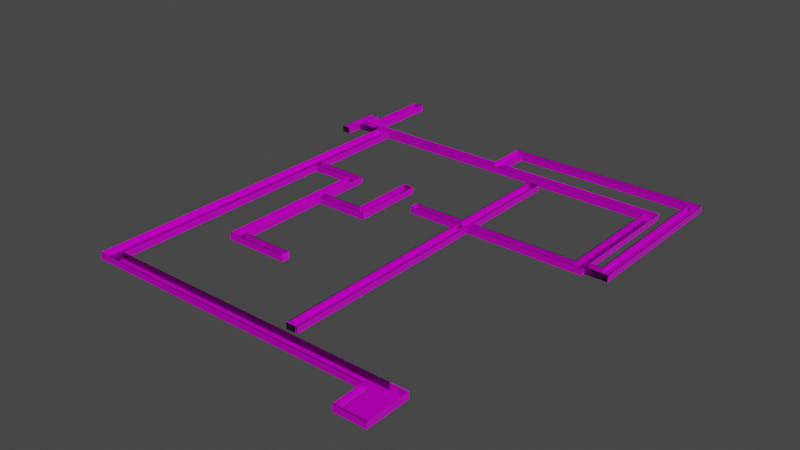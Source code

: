 # Source: Level_1_Baked.blend  (saved by Blender 2.92.15; exported with 4.5.12 LTS)
import bpy
from mathutils import Matrix  # noqa: F401  (used for matrix-valued properties, if any)

bpy.ops.wm.read_factory_settings(use_empty=True)
scene = bpy.context.scene
scene.name = 'Scene'

# ---- collections
col_collection = bpy.data.collections.new('Collection'); scene.collection.children.link(col_collection)

# ---- images (referenced by path relative to the original .blend; pixels are not part of the script)
import os
ASSET_DIR = os.environ.get("B2B_ASSET_DIR", "")  # directory of the original .blend (textures are referenced by path, not embedded)
HERE = os.path.dirname(os.path.abspath(__file__))  # packed textures are extracted next to this script under _unpacked/

def load_image(name, relpath, width, height, colorspace="sRGB"):
    """Load a texture the original file referenced (path relative to the .blend, or extracted next to this script)."""
    p = next((c for c in (os.path.join(HERE, relpath), os.path.join(ASSET_DIR, relpath)) if relpath and os.path.exists(c)), "")
    if p:
        img = bpy.data.images.load(p, check_existing=True)
        img.name = name
    else:  # same state as the original file: an image datablock whose file is absent (Cycles renders it pink)
        img = bpy.data.images.new(name, width, height)
        img.source = "FILE"
        img.filepath = "//" + (relpath or name)
    img.colorspace_settings.name = colorspace
    return img
img_bricks046_2k_ambientocclusion_jpg_001 = load_image('Bricks046_2K_AmbientOcclusion.jpg.001', 'Textures/Bricks046/Bricks046_2K_AmbientOcclusion.jpg', 1024, 1024, 'sRGB')
img_bricks046_2k_displacement_jpg_001 = load_image('Bricks046_2K_Displacement.jpg.001', 'Textures/Bricks046/Bricks046_2K_Displacement.jpg', 1024, 1024, 'Non-Color')
img_bricks046_2k_normal_jpg_001 = load_image('Bricks046_2K_Normal.jpg.001', 'Textures/Bricks046/Bricks046_2K_Normal.jpg', 1024, 1024, 'Non-Color')
img_bricks046_2k_roughness_jpg_001 = load_image('Bricks046_2K_Roughness.jpg.001', 'Textures/Bricks046/Bricks046_2K_Roughness.jpg', 1024, 1024, 'Non-Color')
img_bricks046_2k_color_jpg_001 = load_image('Bricks046_2K_Color.jpg.001', 'Textures/Bricks046/Bricks046_2K_Color.jpg', 1024, 1024, 'sRGB')
img_l1baked = load_image('L1Baked', 'L1Baked/8K.png', 1024, 1024, 'sRGB')
img_cobblestone_floor_13_diff_2k_png = load_image('cobblestone_floor_13_diff_2k.png', 'Textures/cobblestone_floor_13/cobblestone_floor_13_diff_2k.png', 1024, 1024, 'sRGB')
img_cobblestone_floor_13_disp_2k_png = load_image('cobblestone_floor_13_disp_2k.png', 'Textures/cobblestone_floor_13/cobblestone_floor_13_disp_2k.png', 1024, 1024, 'Non-Color')
img_cobblestone_floor_13_nor_2k_png = load_image('cobblestone_floor_13_nor_2k.png', 'Textures/cobblestone_floor_13/cobblestone_floor_13_nor_2k.png', 1024, 1024, 'Non-Color')
img_cobblestone_floor_13_rough_2k_png = load_image('cobblestone_floor_13_rough_2k.png', 'Textures/cobblestone_floor_13/cobblestone_floor_13_rough_2k.png', 1024, 1024, 'Non-Color')
img_cobblestone_floor_13_spec_2k_png = load_image('cobblestone_floor_13_spec_2k.png', 'Textures/cobblestone_floor_13/cobblestone_floor_13_spec_2k.png', 1024, 1024, 'Non-Color')

# ---- materials (node trees are filled in below, after node groups)
mat_bricks_046 = bpy.data.materials.new('Bricks 046')
mat_cobblestone_floor_13 = bpy.data.materials.new('cobblestone_floor_13')
mat_baked = bpy.data.materials.new('Baked')

# ---- material node trees
mat_bricks_046.use_nodes = True; mat_bricks_046.node_tree.nodes.clear()
_N = mat_bricks_046.node_tree.nodes; _L = mat_bricks_046.node_tree.links
n0 = _N.new('ShaderNodeBsdfPrincipled'); n0.name = 'Principled BSDF'; n0.location = (10, 300)
n0.distribution = 'GGX'
n0.subsurface_method = 'BURLEY'
n0.inputs[3].default_value = 1.45
n0.inputs[27].default_value = (0.0, 0.0, 0.0, 1.0)
n0.inputs[28].default_value = 1.0
n1 = _N.new('ShaderNodeMix'); n1.name = 'Mix'; n1.location = (-428, 303)
n1.width = 151
n1.data_type = 'RGBA'
n1.blend_type = 'MULTIPLY'
n2 = _N.new('ShaderNodeTexImage'); n2.name = 'Image Texture'; n2.location = (-806, 46)
n2.image = img_bricks046_2k_ambientocclusion_jpg_001
n3 = _N.new('ShaderNodeOutputMaterial'); n3.name = 'Material Output'; n3.location = (1059, 267)
n4 = _N.new('ShaderNodeDisplacement'); n4.name = 'Displacement'; n4.location = (750, 122)
n4.inputs[2].default_value = 1.0
n5 = _N.new('ShaderNodeTexImage'); n5.name = 'Image Texture.002'; n5.location = (315, 31)
n5.image = img_bricks046_2k_displacement_jpg_001
n6 = _N.new('ShaderNodeNormalMap'); n6.name = 'Normal Map'; n6.location = (-394, -154)
n7 = _N.new('ShaderNodeRGBCurve'); n7.name = 'RGB Curves'; n7.location = (-739, -254)
n7.mapping.update()
n8 = _N.new('ShaderNodeTexImage'); n8.name = 'Image Texture.003'; n8.location = (-1218, -359)
n8.image = img_bricks046_2k_normal_jpg_001
n9 = _N.new('ShaderNodeTexImage'); n9.name = 'Image Texture.004'; n9.location = (-422, 110)
n9.image = img_bricks046_2k_roughness_jpg_001
n10 = _N.new('ShaderNodeTexImage'); n10.name = 'Image Texture.001'; n10.location = (-827, 369)
n10.image = img_bricks046_2k_color_jpg_001
n11 = _N.new('ShaderNodeTexImage'); n11.name = 'Image Texture.005'; n11.location = (-1664, 164)
n11.image = img_l1baked
_L.new(n0.outputs[0], n3.inputs[0])
_L.new(n2.outputs[0], n1.inputs[7])
_L.new(n1.outputs[2], n0.inputs[0])
_L.new(n10.outputs[0], n1.inputs[6])
_L.new(n4.outputs[0], n3.inputs[2])
_L.new(n5.outputs[0], n4.inputs[0])
_L.new(n6.outputs[0], n0.inputs[5])
_L.new(n7.outputs[0], n6.inputs[1])
_L.new(n8.outputs[0], n7.inputs[1])
_L.new(n9.outputs[0], n0.inputs[2])
n3.is_active_output = True
mat_cobblestone_floor_13.use_nodes = True; mat_cobblestone_floor_13.node_tree.nodes.clear()
_N = mat_cobblestone_floor_13.node_tree.nodes; _L = mat_cobblestone_floor_13.node_tree.links
n0 = _N.new('ShaderNodeBsdfPrincipled'); n0.name = 'Principled BSDF'; n0.location = (10, 300)
n0.distribution = 'GGX'
n0.subsurface_method = 'BURLEY'
n0.inputs[3].default_value = 1.45
n0.inputs[27].default_value = (0.0, 0.0, 0.0, 1.0)
n0.inputs[28].default_value = 1.0
n1 = _N.new('ShaderNodeTexImage'); n1.name = 'Image Texture'; n1.location = (-1113, 268)
n1.image = img_cobblestone_floor_13_diff_2k_png
n2 = _N.new('ShaderNodeTexImage'); n2.name = 'Image Texture.001'; n2.location = (340, -55)
n2.image = img_cobblestone_floor_13_disp_2k_png
n3 = _N.new('ShaderNodeOutputMaterial'); n3.name = 'Material Output'; n3.location = (1129, 233)
n4 = _N.new('ShaderNodeDisplacement'); n4.name = 'Displacement'; n4.location = (922, -8)
n4.inputs[2].default_value = 1.0
n5 = _N.new('ShaderNodeRGBCurve'); n5.name = 'RGB Curves'; n5.location = (-750, -99)
n5.mapping.update()
n6 = _N.new('ShaderNodeTexImage'); n6.name = 'Image Texture.002'; n6.location = (-1099, -252)
n6.image = img_cobblestone_floor_13_nor_2k_png
n7 = _N.new('ShaderNodeTexImage'); n7.name = 'Image Texture.003'; n7.location = (-468, 142)
n7.image = img_cobblestone_floor_13_rough_2k_png
n8 = _N.new('ShaderNodeTexImage'); n8.name = 'Image Texture.004'; n8.location = (-840, 188)
n8.image = img_cobblestone_floor_13_spec_2k_png
n9 = _N.new('ShaderNodeNormalMap'); n9.name = 'Normal Map'; n9.location = (-366, -204)
n10 = _N.new('ShaderNodeTexImage'); n10.name = 'Image Texture.005'; n10.location = (-1587, 169)
n10.image = img_l1baked
_L.new(n0.outputs[0], n3.inputs[0])
_L.new(n1.outputs[0], n0.inputs[0])
_L.new(n2.outputs[0], n4.inputs[0])
_L.new(n4.outputs[0], n3.inputs[2])
_L.new(n6.outputs[0], n5.inputs[1])
_L.new(n5.outputs[0], n9.inputs[1])
_L.new(n9.outputs[0], n0.inputs[5])
_L.new(n7.outputs[0], n0.inputs[2])
_L.new(n8.outputs[0], n0.inputs[13])
n3.is_active_output = True
mat_baked.use_nodes = True; mat_baked.node_tree.nodes.clear()
_N = mat_baked.node_tree.nodes; _L = mat_baked.node_tree.links
n0 = _N.new('ShaderNodeOutputMaterial'); n0.name = 'Material Output'; n0.location = (300, 300)
n1 = _N.new('ShaderNodeTexImage'); n1.name = 'Image Texture'; n1.location = (-263, 277)
n1.image = img_l1baked
n2 = _N.new('ShaderNodeBsdfDiffuse'); n2.name = 'Diffuse BSDF'; n2.location = (90, 268)
_L.new(n1.outputs[0], n2.inputs[0])
_L.new(n2.outputs[0], n0.inputs[0])
n0.is_active_output = True

# ---- world
world_world = bpy.data.worlds.new('World'); scene.world = world_world
world_world.use_nodes = True; world_world.node_tree.nodes.clear()
_N = world_world.node_tree.nodes; _L = world_world.node_tree.links
n0 = _N.new('ShaderNodeOutputWorld'); n0.name = 'World Output'; n0.location = (300, 300)
n1 = _N.new('ShaderNodeBackground'); n1.name = 'Background'; n1.location = (10, 300)
n1.inputs[0].default_value = (0.05088, 0.05088, 0.05088, 1.0)
_L.new(n1.outputs[0], n0.inputs[0])
n0.is_active_output = True
world_world.color = (0.05088, 0.05088, 0.05088)
world_world.use_sun_shadow = False
world_world.sun_shadow_jitter_overblur = 0.0

# ---- meshes
me_cube_051 = bpy.data.meshes.new('Cube.051')
me_cube_051.from_pydata([(-1.0, -1.602, -1.0), (-1.0, -1.602, 1.0), (-1.0, 1.215, -1.0), (-1.0, 1.215, 1.0), (1.0, -1.602, -1.0), (1.0, -1.602, 1.0), (1.0, 1.215, -1.0), (1.0, 1.215, 1.0), (-320.0, 4.456, -1.0), (-320.0, 4.456, 1.0), (-320.0, 6.456, -1.0), (-320.0, 6.456, 1.0), (-318.0, 4.456, -1.0), (-318.0, 4.456, 1.0), (-318.0, 6.456, -1.0), (-318.0, 6.456, 1.0), (-302.7, 5.498, -1.0), (-302.7, 5.498, 1.0), (-302.7, 6.456, -1.0), (-302.7, 6.456, 1.0), (-300.7, 5.498, -1.0), (-300.7, 5.498, 1.0), (-300.7, 6.456, -1.0), (-300.7, 6.456, 1.0), (-302.7, 4.452, -1.0), (-302.7, 4.452, 1.0), (-302.7, 5.196, -1.0), (-302.7, 5.196, 1.0), (-300.7, 4.452, -1.0), (-300.7, 4.452, 1.0), (-300.7, 5.196, -1.0), (-300.7, 5.196, 1.0), (-300.7, 5.195, -1.0), (-300.7, 5.195, 1.0), (-242.6, 5.195, -1.0), (-242.6, 5.195, 1.0), (-300.7, 5.155, -1.0), (-300.7, 5.155, 1.0), (-242.6, 5.155, -1.0), (-242.6, 5.155, 1.0), (-300.7, 5.538, -1.0), (-300.7, 5.538, 1.0), (-281.9, 5.538, -1.0), (-281.9, 5.538, 1.0), (-300.7, 5.498, -1.0), (-300.7, 5.498, 1.0), (-281.9, 5.498, -1.0), (-281.9, 5.498, 1.0), (-283.8, 5.538, -1.0), (-283.8, 5.538, 1.0), (-283.8, 8.881, -1.0), (-283.8, 8.881, 1.0), (-281.8, 5.538, -1.0), (-281.8, 5.538, 1.0), (-281.8, 8.881, -1.0), (-281.8, 8.881, 1.0), (-283.6, 8.921, -1.0), (-283.6, 8.921, 1.0), (-259.1, 8.921, -1.0), (-259.1, 8.921, 1.0), (-283.6, 8.881, -1.0), (-283.6, 8.881, 1.0), (-259.1, 8.881, -1.0), (-259.1, 8.881, 1.0), (-261.1, 5.538, -1.0), (-261.1, 5.538, 1.0), (-261.1, 8.881, -1.0), (-261.1, 8.881, 1.0), (-259.1, 5.538, -1.0), (-259.1, 5.538, 1.0), (-259.1, 8.881, -1.0), (-259.1, 8.881, 1.0), (-259.1, 5.578, -1.0), (-259.1, 5.578, 1.0), (79.0, 5.578, -1.0), (79.0, 5.578, 1.0), (-259.1, 5.538, -1.0), (-259.1, 5.538, 1.0), (79.0, 5.538, -1.0), (79.0, 5.538, 1.0), (-244.5, -10.69, -1.0), (-244.5, -10.69, 1.0), (-244.5, 5.158, -1.0), (-244.5, 5.158, 1.0), (-242.5, -10.69, -1.0), (-242.5, -10.69, 1.0), (-242.5, 5.158, -1.0), (-242.5, 5.158, 1.0), (-213.0, 0.625, -1.0), (-213.0, 0.625, 1.0), (-213.0, 5.158, -1.0), (-213.0, 5.158, 1.0), (-211.0, 0.625, -1.0), (-211.0, 0.625, 1.0), (-211.0, 5.158, -1.0), (-211.0, 5.158, 1.0), (-318.1, 4.45, -0.9539), (-302.7, 4.45, -0.9539), (-318.1, 6.513, -0.9539), (-302.7, 6.513, -0.9539), (-302.7, 5.158, -0.9539), (477.5, 5.158, -0.9539), (-302.7, 5.536, -0.9539), (477.5, 5.536, -0.9539), (-281.7, 5.536, -0.9539), (-261.1, 5.536, -0.9539), (-281.7, 8.88, -0.9539), (-261.1, 8.88, -0.9539), (-242.4, -10.73, -0.9539), (-213.1, -10.73, -0.9539), (-242.4, 5.158, -0.9539), (-213.1, 5.158, -0.9539), (-244.5, -10.69, -1.0), (-244.5, -10.69, 1.0), (409.5, -10.69, -1.0), (409.5, -10.69, 1.0), (-244.5, -10.73, -1.0), (-244.5, -10.73, 1.0), (409.5, -10.73, -1.0), (409.5, -10.73, 1.0), (-213.0, -10.17, -1.0), (-213.0, -10.17, 1.0), (441.0, -10.17, -1.0), (441.0, -10.17, 1.0), (-213.0, -10.21, -1.0), (-213.0, -10.21, 1.0), (441.0, -10.21, -1.0), (441.0, -10.21, 1.0), (-213.4, -10.69, -0.9506), (-213.4, -10.19, -0.9506), (435.8, -10.19, -0.9506), (412.1, -10.69, -0.9506), (412.7, -10.19, -0.9506), (412.1, -12.08, -0.9506), (476.7, -10.69, -0.9506), (476.7, -10.19, -0.9506), (476.7, -12.08, -0.9506), (409.2, -12.08, -1.0), (409.2, -12.08, 1.0), (409.2, -10.69, -1.0), (409.2, -10.69, 1.0), (411.2, -12.08, -1.0), (411.2, -12.08, 1.0), (411.2, -10.69, -1.0), (411.2, -10.69, 1.0), (409.3, -12.09, -1.0), (409.3, -12.09, 1.0), (478.7, -12.09, -1.0), (478.7, -12.09, 1.0), (409.3, -12.13, -1.0), (409.3, -12.13, 1.0), (478.7, -12.13, -1.0), (478.7, -12.13, 1.0), (441.0, -10.17, -1.0), (441.0, -10.17, 1.0), (478.7, -10.17, -1.0), (478.7, -10.17, 1.0), (441.0, -10.21, -1.0), (441.0, -10.21, 1.0), (478.7, -10.21, -1.0), (478.7, -10.21, 1.0), (476.6, -12.08, -1.0), (476.6, -12.08, 1.0), (476.6, -10.21, -1.0), (476.6, -10.21, 1.0), (478.6, -12.08, -1.0), (478.6, -12.08, 1.0), (478.6, -10.21, -1.0), (478.6, -10.21, 1.0), (457.0, 0.07472, -0.9539), (477.6, 0.07472, -0.9539), (457.0, 5.158, -0.9539), (477.6, 5.158, -0.9539), (-213.1, 5.195, -1.0), (-213.1, 5.195, 1.0), (456.8, 5.195, -1.0), (456.8, 5.195, 1.0), (-213.1, 5.155, -1.0), (-213.1, 5.155, 1.0), (456.8, 5.155, -1.0), (456.8, 5.155, 1.0), (477.6, 0.2485, -1.0), (477.6, 0.2485, 1.0), (477.6, 5.537, -1.0), (477.6, 5.537, 1.0), (479.6, 0.2485, -1.0), (479.6, 0.2485, 1.0), (479.6, 5.537, -1.0), (479.6, 5.537, 1.0), (454.7, 0.07808, -1.0), (454.7, 0.07808, 1.0), (454.7, 5.156, -1.0), (454.7, 5.156, 1.0), (456.7, 0.07808, -1.0), (456.7, 0.07808, 1.0), (456.7, 5.156, -1.0), (456.7, 5.156, 1.0), (477.4, -0.2293, -0.9539), (477.4, 0.07991, -0.9539), (217.2, -0.2293, -0.9539), (217.2, 0.07991, -0.9539), (217.3, -0.2314, -1.0), (217.3, -0.2314, 1.0), (477.8, -0.2314, -1.0), (477.8, -0.2314, 1.0), (217.3, -0.2715, -1.0), (217.3, -0.2715, 1.0), (477.8, -0.2715, -1.0), (477.8, -0.2715, 1.0), (217.3, 0.1164, -1.0), (217.3, 0.1164, 1.0), (454.6, 0.1164, -1.0), (454.6, 0.1164, 1.0), (217.3, 0.07629, -1.0), (217.3, 0.07629, 1.0), (454.6, 0.07629, -1.0), (454.6, 0.07629, 1.0), (196.5, -9.701, -0.9539), (217.1, -9.701, -0.9539), (196.5, 4.779, -0.9539), (217.1, 4.779, -0.9539), (196.4, -0.2293, -0.9539), (196.4, 0.07991, -0.9539), (79.25, -0.2293, -0.9539), (79.25, 0.07991, -0.9539), (79.09, 0.1164, -1.0), (79.09, 0.1164, 1.0), (196.5, 0.1164, -1.0), (196.5, 0.1164, 1.0), (79.09, 0.07629, -1.0), (79.09, 0.07629, 1.0), (196.5, 0.07629, -1.0), (196.5, 0.07629, 1.0), (79.05, -0.2321, -1.0), (79.05, -0.2321, 1.0), (196.5, -0.2321, -1.0), (196.5, -0.2321, 1.0), (79.05, -0.2723, -1.0), (79.05, -0.2723, 1.0), (196.5, -0.2723, -1.0), (196.5, -0.2723, 1.0), (-320.2, 4.453, -1.0), (-320.2, 4.453, 1.0), (-300.8, 4.453, -1.0), (-300.8, 4.453, 1.0), (-320.2, 4.413, -1.0), (-320.2, 4.413, 1.0), (-300.8, 4.413, -1.0), (-300.8, 4.413, 1.0), (77.12, -0.2703, -1.0), (77.12, -0.2703, 1.0), (77.12, 0.1172, -1.0), (77.12, 0.1172, 1.0), (79.12, -0.2703, -1.0), (79.12, -0.2703, 1.0), (79.12, 0.1172, -1.0), (79.12, 0.1172, 1.0), (217.6, 0.1193, -1.0), (217.6, 0.1193, 1.0), (217.6, 4.833, -1.0), (217.6, 4.833, 1.0), (219.6, 0.1193, -1.0), (219.6, 0.1193, 1.0), (219.6, 4.833, -1.0), (219.6, 4.833, 1.0), (194.1, 0.1193, -1.0), (194.1, 0.1193, 1.0), (194.1, 4.785, -1.0), (194.1, 4.785, 1.0), (196.1, 0.1193, -1.0), (196.1, 0.1193, 1.0), (196.1, 4.785, -1.0), (196.1, 4.785, 1.0), (217.6, -9.741, -1.0), (217.6, -9.741, 1.0), (217.6, -0.2623, -1.0), (217.6, -0.2623, 1.0), (219.6, -9.741, -1.0), (219.6, -9.741, 1.0), (219.6, -0.2623, -1.0), (219.6, -0.2623, 1.0), (195.5, -9.706, -1.0), (195.5, -9.706, 1.0), (195.5, -0.2623, -1.0), (195.5, -0.2623, 1.0), (197.5, -9.706, -1.0), (197.5, -9.706, 1.0), (197.5, -0.2623, -1.0), (197.5, -0.2623, 1.0), (214.6, 4.783, -1.0), (217.7, 4.783, 1.0), (194.3, 4.783, -1.0), (194.3, 4.783, 1.0), (217.7, 4.823, -1.0), (217.7, 4.823, 1.0), (194.3, 4.823, -1.0), (194.3, 4.823, 1.0), (214.6, -9.744, -1.0), (217.7, -9.744, 1.0), (194.3, -9.744, -1.0), (194.3, -9.744, 1.0), (217.7, -9.704, -1.0), (217.7, -9.704, 1.0), (194.3, -9.704, -1.0), (194.3, -9.704, 1.0), (78.93, 5.538, -1.0), (78.93, 5.538, 1.0), (78.93, 7.339, -1.0), (78.93, 7.339, 1.0), (80.93, 5.538, -1.0), (80.93, 5.538, 1.0), (80.93, 7.339, -1.0), (80.93, 7.339, 1.0), (80.74, 5.536, -0.9539), (101.4, 5.536, -0.9539), (80.74, 7.046, -0.9539), (101.4, 7.046, -0.9539), (100.8, 5.538, -1.0), (100.8, 5.538, 1.0), (100.8, 7.026, -1.0), (100.8, 7.026, 1.0), (102.8, 5.538, -1.0), (102.8, 5.538, 1.0), (102.8, 7.026, -1.0), (102.8, 7.026, 1.0), (102.8, 5.578, -1.0), (102.8, 5.578, 1.0), (479.6, 5.578, -1.0), (479.6, 5.578, 1.0), (102.8, 5.538, -1.0), (102.8, 5.538, 1.0), (479.6, 5.538, -1.0), (479.6, 5.538, 1.0), (507.1, 7.034, -0.9539), (507.1, 7.343, -0.9539), (80.56, 7.034, -0.9539), (80.56, 7.343, -0.9539), (102.9, 7.04, -1.0), (102.9, 7.04, 1.0), (506.9, 7.04, -1.0), (506.9, 7.04, 1.0), (102.9, 7.0, -1.0), (102.9, 7.0, 1.0), (506.9, 7.0, -1.0), (506.9, 7.0, 1.0), (79.02, 7.354, -1.0), (79.02, 7.354, 1.0), (527.4, 7.354, -1.0), (527.4, 7.354, 1.0), (79.02, 7.314, -1.0), (79.02, 7.314, 1.0), (527.4, 7.314, -1.0), (527.4, 7.314, 1.0), (507.1, 0.2445, -0.9539), (527.7, 0.2445, -0.9539), (507.1, 7.33, -0.9539), (527.7, 7.33, -0.9539), (504.9, 0.2446, -1.0), (504.9, 0.2446, 1.0), (504.9, 7.005, -1.0), (504.9, 7.005, 1.0), (506.9, 0.2446, -1.0), (506.9, 0.2446, 1.0), (506.9, 7.005, -1.0), (506.9, 7.005, 1.0), (527.3, -0.05613, -1.0), (527.3, -0.05613, 1.0), (527.3, 7.354, -1.0), (527.3, 7.354, 1.0), (529.3, -0.05613, -1.0), (529.3, -0.05613, 1.0), (529.3, 7.354, -1.0), (529.3, 7.354, 1.0), (527.7, -0.06487, -0.9539), (527.7, 0.2443, -0.9539), (477.5, -0.06487, -0.9539), (477.5, 0.2443, -0.9539), (477.6, -0.2711, -1.0), (477.6, -0.2711, 1.0), (477.6, -0.06539, -1.0), (477.6, -0.06539, 1.0), (479.6, -0.2711, -1.0), (479.6, -0.2711, 1.0), (479.6, -0.06539, -1.0), (479.6, -0.06539, 1.0), (479.7, 0.2849, -1.0), (479.7, 0.2849, 1.0), (505.0, 0.2849, -1.0), (505.0, 0.2849, 1.0), (479.7, 0.2448, -1.0), (479.7, 0.2448, 1.0), (505.0, 0.2448, -1.0), (505.0, 0.2448, 1.0), (477.6, -0.05256, -1.0), (477.6, -0.05256, 1.0), (529.2, -0.05256, -1.0), (529.2, -0.05256, 1.0), (477.6, -0.09271, -1.0), (477.6, -0.09271, 1.0), (529.2, -0.09271, -1.0), (529.2, -0.09271, 1.0), (-213.4, 0.6388, -1.0), (-213.4, 0.6388, 1.0), (-93.91, 0.6388, -1.0), (-93.91, 0.6388, 1.0), (-213.4, 0.5986, -1.0), (-213.4, 0.5986, 1.0), (-93.91, 0.5986, -1.0), (-93.91, 0.5986, 1.0), (-95.67, 0.2831, -0.9539), (-95.67, 0.5923, -0.9539), (-212.9, 0.2831, -0.9539), (-212.9, 0.5923, -0.9539), (-95.48, -1.637, -1.0), (-95.48, -1.637, 1.0), (-95.48, 0.6, -1.0), (-95.48, 0.6, 1.0), (-93.48, -1.637, -1.0), (-93.48, -1.637, 1.0), (-93.48, 0.6, -1.0), (-93.48, 0.6, 1.0), (-213.4, 0.3021, -1.0), (-213.4, 0.3021, 1.0), (-116.2, 0.3021, -1.0), (-116.2, 0.3021, 1.0), (-213.4, 0.262, -1.0), (-213.4, 0.262, 1.0), (-116.2, 0.262, -1.0), (-116.2, 0.262, 1.0), (-213.0, -10.17, -1.0), (-213.0, -10.17, 1.0), (-213.0, 0.268, -1.0), (-213.0, 0.268, 1.0), (-211.0, -10.17, -1.0), (-211.0, -10.17, 1.0), (-211.0, 0.268, -1.0), (-211.0, 0.268, 1.0), (-116.1, -6.518, -0.9539), (-95.49, -6.518, -0.9539), (-116.1, 0.286, -0.9539), (-95.49, 0.286, -0.9539), (21.76, -1.95, -0.9539), (21.76, -1.641, -0.9539), (-95.43, -1.95, -0.9539), (-95.43, -1.641, -0.9539), (-93.7, -1.598, -1.0), (-93.7, -1.598, 1.0), (1.097, -1.598, -1.0), (1.097, -1.598, 1.0), (-93.7, -1.638, -1.0), (-93.7, -1.638, 1.0), (1.097, -1.638, -1.0), (1.097, -1.638, 1.0), (1.165, -1.649, -0.9539), (21.8, -1.649, -0.9539), (1.165, 1.179, -0.9539), (21.8, 1.179, -0.9539), (21.28, 1.177, -1.0), (21.28, 1.177, 1.0), (1.082, 1.177, -1.0), (1.082, 1.177, 1.0), (21.28, 1.217, -1.0), (21.28, 1.217, 1.0), (1.082, 1.217, -1.0), (1.082, 1.217, 1.0), (21.57, -1.984, -1.0), (21.57, -1.984, 1.0), (21.57, 1.215, -1.0), (21.57, 1.215, 1.0), (23.57, -1.984, -1.0), (23.57, -1.984, 1.0), (23.57, 1.215, -1.0), (23.57, 1.215, 1.0), (-93.7, -1.951, -1.0), (-93.7, -1.951, 1.0), (21.43, -1.951, -1.0), (21.43, -1.951, 1.0), (-93.7, -1.992, -1.0), (-93.7, -1.992, 1.0), (21.43, -1.992, -1.0), (21.43, -1.992, 1.0), (-95.48, -6.207, -1.0), (-95.48, -6.207, 1.0), (-95.48, -1.95, -1.0), (-95.48, -1.95, 1.0), (-93.48, -6.207, -1.0), (-93.48, -6.207, 1.0), (-93.48, -1.95, -1.0), (-93.48, -1.95, 1.0), (21.76, -6.517, -0.9539), (21.76, -6.208, -0.9539), (-95.43, -6.517, -0.9539), (-95.43, -6.208, -0.9539), (-93.7, -6.159, -1.0), (-93.7, -6.159, 1.0), (21.43, -6.159, -1.0), (21.43, -6.159, 1.0), (-93.7, -6.199, -1.0), (-93.7, -6.199, 1.0), (21.43, -6.199, -1.0), (21.43, -6.199, 1.0), (21.37, -6.546, -1.0), (21.37, -6.546, 1.0), (21.37, -6.158, -1.0), (21.37, -6.158, 1.0), (23.37, -6.546, -1.0), (23.37, -6.546, 1.0), (23.37, -6.158, -1.0), (23.37, -6.158, 1.0), (-117.9, -6.498, -1.0), (-117.9, -6.498, 1.0), (21.43, -6.498, -1.0), (21.43, -6.498, 1.0), (-117.9, -6.538, -1.0), (-117.9, -6.538, 1.0), (21.43, -6.538, -1.0), (21.43, -6.538, 1.0), (-118.3, -6.507, -1.0), (-118.3, -6.507, 1.0), (-118.3, 0.268, -1.0), (-118.3, 0.268, 1.0), (-116.3, -6.507, -1.0), (-116.3, -6.507, 1.0), (-116.3, 0.268, -1.0), (-116.3, 0.268, 1.0)], [], [(0, 1, 3, 2), (2, 3, 7, 6), (6, 7, 5, 4), (4, 5, 1, 0), (2, 6, 4, 0), (7, 3, 1, 5), (8, 9, 11, 10), (10, 11, 15, 14), (14, 15, 13, 12), (12, 13, 9, 8), (10, 14, 12, 8), (15, 11, 9, 13), (16, 17, 19, 18), (18, 19, 23, 22), (22, 23, 21, 20), (20, 21, 17, 16), (18, 22, 20, 16), (23, 19, 17, 21), (24, 25, 27, 26), (26, 27, 31, 30), (30, 31, 29, 28), (28, 29, 25, 24), (26, 30, 28, 24), (31, 27, 25, 29), (32, 33, 35, 34), (34, 35, 39, 38), (38, 39, 37, 36), (36, 37, 33, 32), (34, 38, 36, 32), (39, 35, 33, 37), (40, 41, 43, 42), (42, 43, 47, 46), (46, 47, 45, 44), (44, 45, 41, 40), (42, 46, 44, 40), (47, 43, 41, 45), (48, 49, 51, 50), (50, 51, 55, 54), (54, 55, 53, 52), (52, 53, 49, 48), (50, 54, 52, 48), (55, 51, 49, 53), (56, 57, 59, 58), (58, 59, 63, 62), (62, 63, 61, 60), (60, 61, 57, 56), (58, 62, 60, 56), (63, 59, 57, 61), (64, 65, 67, 66), (66, 67, 71, 70), (70, 71, 69, 68), (68, 69, 65, 64), (66, 70, 68, 64), (71, 67, 65, 69), (72, 73, 75, 74), (74, 75, 79, 78), (78, 79, 77, 76), (76, 77, 73, 72), (74, 78, 76, 72), (79, 75, 73, 77), (80, 81, 83, 82), (82, 83, 87, 86), (86, 87, 85, 84), (84, 85, 81, 80), (82, 86, 84, 80), (87, 83, 81, 85), (88, 89, 91, 90), (90, 91, 95, 94), (94, 95, 93, 92), (92, 93, 89, 88), (90, 94, 92, 88), (95, 91, 89, 93), (96, 97, 99, 98), (100, 101, 103, 102), (104, 105, 107, 106), (108, 109, 111, 110), (112, 113, 115, 114), (114, 115, 119, 118), (118, 119, 117, 116), (116, 117, 113, 112), (114, 118, 116, 112), (119, 115, 113, 117), (120, 121, 123, 122), (122, 123, 127, 126), (126, 127, 125, 124), (124, 125, 121, 120), (122, 126, 124, 120), (127, 123, 121, 125), (128, 131, 132, 129), (130, 132, 131, 133, 136, 134, 135), (137, 138, 140, 139), (139, 140, 144, 143), (143, 144, 142, 141), (141, 142, 138, 137), (139, 143, 141, 137), (144, 140, 138, 142), (145, 146, 148, 147), (147, 148, 152, 151), (151, 152, 150, 149), (149, 150, 146, 145), (147, 151, 149, 145), (152, 148, 146, 150), (153, 154, 156, 155), (155, 156, 160, 159), (159, 160, 158, 157), (157, 158, 154, 153), (155, 159, 157, 153), (160, 156, 154, 158), (161, 162, 164, 163), (163, 164, 168, 167), (167, 168, 166, 165), (165, 166, 162, 161), (163, 167, 165, 161), (168, 164, 162, 166), (169, 170, 172, 171), (173, 174, 176, 175), (175, 176, 180, 179), (179, 180, 178, 177), (177, 178, 174, 173), (175, 179, 177, 173), (180, 176, 174, 178), (181, 182, 184, 183), (183, 184, 188, 187), (187, 188, 186, 185), (185, 186, 182, 181), (183, 187, 185, 181), (188, 184, 182, 186), (189, 190, 192, 191), (191, 192, 196, 195), (195, 196, 194, 193), (193, 194, 190, 189), (191, 195, 193, 189), (196, 192, 190, 194), (197, 198, 200, 199), (201, 202, 204, 203), (203, 204, 208, 207), (207, 208, 206, 205), (205, 206, 202, 201), (203, 207, 205, 201), (208, 204, 202, 206), (209, 210, 212, 211), (211, 212, 216, 215), (215, 216, 214, 213), (213, 214, 210, 209), (211, 215, 213, 209), (216, 212, 210, 214), (217, 218, 220, 219), (221, 222, 224, 223), (225, 226, 228, 227), (227, 228, 232, 231), (231, 232, 230, 229), (229, 230, 226, 225), (227, 231, 229, 225), (232, 228, 226, 230), (233, 234, 236, 235), (235, 236, 240, 239), (239, 240, 238, 237), (237, 238, 234, 233), (235, 239, 237, 233), (240, 236, 234, 238), (241, 242, 244, 243), (243, 244, 248, 247), (247, 248, 246, 245), (245, 246, 242, 241), (243, 247, 245, 241), (248, 244, 242, 246), (249, 250, 252, 251), (251, 252, 256, 255), (255, 256, 254, 253), (253, 254, 250, 249), (251, 255, 253, 249), (256, 252, 250, 254), (257, 258, 260, 259), (259, 260, 264, 263), (263, 264, 262, 261), (261, 262, 258, 257), (259, 263, 261, 257), (264, 260, 258, 262), (265, 266, 268, 267), (267, 268, 272, 271), (271, 272, 270, 269), (269, 270, 266, 265), (267, 271, 269, 265), (272, 268, 266, 270), (273, 274, 276, 275), (275, 276, 280, 279), (279, 280, 278, 277), (277, 278, 274, 273), (275, 279, 277, 273), (280, 276, 274, 278), (281, 282, 284, 283), (283, 284, 288, 287), (287, 288, 286, 285), (285, 286, 282, 281), (283, 287, 285, 281), (288, 284, 282, 286), (289, 290, 292, 291), (291, 292, 296, 295), (295, 296, 294, 293), (293, 294, 290, 289), (291, 295, 293, 289), (296, 292, 290, 294), (297, 298, 300, 299), (299, 300, 304, 303), (303, 304, 302, 301), (301, 302, 298, 297), (299, 303, 301, 297), (304, 300, 298, 302), (305, 306, 308, 307), (307, 308, 312, 311), (311, 312, 310, 309), (309, 310, 306, 305), (307, 311, 309, 305), (312, 308, 306, 310), (313, 314, 316, 315), (317, 318, 320, 319), (319, 320, 324, 323), (323, 324, 322, 321), (321, 322, 318, 317), (319, 323, 321, 317), (324, 320, 318, 322), (325, 326, 328, 327), (327, 328, 332, 331), (331, 332, 330, 329), (329, 330, 326, 325), (327, 331, 329, 325), (332, 328, 326, 330), (333, 334, 336, 335), (337, 338, 340, 339), (339, 340, 344, 343), (343, 344, 342, 341), (341, 342, 338, 337), (339, 343, 341, 337), (344, 340, 338, 342), (345, 346, 348, 347), (347, 348, 352, 351), (351, 352, 350, 349), (349, 350, 346, 345), (347, 351, 349, 345), (352, 348, 346, 350), (353, 354, 356, 355), (357, 358, 360, 359), (359, 360, 364, 363), (363, 364, 362, 361), (361, 362, 358, 357), (359, 363, 361, 357), (364, 360, 358, 362), (365, 366, 368, 367), (367, 368, 372, 371), (371, 372, 370, 369), (369, 370, 366, 365), (367, 371, 369, 365), (372, 368, 366, 370), (373, 374, 376, 375), (377, 378, 380, 379), (379, 380, 384, 383), (383, 384, 382, 381), (381, 382, 378, 377), (379, 383, 381, 377), (384, 380, 378, 382), (385, 386, 388, 387), (387, 388, 392, 391), (391, 392, 390, 389), (389, 390, 386, 385), (387, 391, 389, 385), (392, 388, 386, 390), (393, 394, 396, 395), (395, 396, 400, 399), (399, 400, 398, 397), (397, 398, 394, 393), (395, 399, 397, 393), (400, 396, 394, 398), (401, 402, 404, 403), (403, 404, 408, 407), (407, 408, 406, 405), (405, 406, 402, 401), (403, 407, 405, 401), (408, 404, 402, 406), (409, 410, 412, 411), (413, 414, 416, 415), (415, 416, 420, 419), (419, 420, 418, 417), (417, 418, 414, 413), (415, 419, 417, 413), (420, 416, 414, 418), (421, 422, 424, 423), (423, 424, 428, 427), (427, 428, 426, 425), (425, 426, 422, 421), (423, 427, 425, 421), (428, 424, 422, 426), (429, 430, 432, 431), (431, 432, 436, 435), (435, 436, 434, 433), (433, 434, 430, 429), (431, 435, 433, 429), (436, 432, 430, 434), (437, 438, 440, 439), (441, 442, 444, 443), (445, 446, 448, 447), (447, 448, 452, 451), (451, 452, 450, 449), (449, 450, 446, 445), (447, 451, 449, 445), (452, 448, 446, 450), (453, 454, 456, 455), (457, 458, 460, 459), (459, 460, 464, 463), (463, 464, 462, 461), (461, 462, 458, 457), (459, 463, 461, 457), (464, 460, 458, 462), (465, 466, 468, 467), (467, 468, 472, 471), (471, 472, 470, 469), (469, 470, 466, 465), (467, 471, 469, 465), (472, 468, 466, 470), (473, 474, 476, 475), (475, 476, 480, 479), (479, 480, 478, 477), (477, 478, 474, 473), (475, 479, 477, 473), (480, 476, 474, 478), (481, 482, 484, 483), (483, 484, 488, 487), (487, 488, 486, 485), (485, 486, 482, 481), (483, 487, 485, 481), (488, 484, 482, 486), (489, 490, 492, 491), (493, 494, 496, 495), (495, 496, 500, 499), (499, 500, 498, 497), (497, 498, 494, 493), (495, 499, 497, 493), (500, 496, 494, 498), (501, 502, 504, 503), (503, 504, 508, 507), (507, 508, 506, 505), (505, 506, 502, 501), (503, 507, 505, 501), (508, 504, 502, 506), (509, 510, 512, 511), (511, 512, 516, 515), (515, 516, 514, 513), (513, 514, 510, 509), (511, 515, 513, 509), (516, 512, 510, 514), (517, 518, 520, 519), (519, 520, 524, 523), (523, 524, 522, 521), (521, 522, 518, 517), (519, 523, 521, 517), (524, 520, 518, 522)])
me_cube_051.polygons.foreach_set('material_index', [0, 0, 0, 0, 0, 0, 0, 0, 0, 0, 0, 0, 0, 0, 0, 0, 0, 0, 0, 0, 0, 0, 0, 0, 0, 0, 0, 0, 0, 0, 0, 0, 0, 0, 0, 0, 0, 0, 0, 0, 0, 0, 0, 0, 0, 0, 0, 0, 0, 0, 0, 0, 0, 0, 0, 0, 0, 0, 0, 0, 0, 0, 0, 0, 0, 0, 0, 0, 0, 0, 0, 0, 1, 1, 1, 1, 0, 0, 0, 0, 0, 0, 0, 0, 0, 0, 0, 0, 1, 1, 0, 0, 0, 0, 0, 0, 0, 0, 0, 0, 0, 0, 0, 0, 0, 0, 0, 0, 0, 0, 0, 0, 0, 0, 1, 0, 0, 0, 0, 0, 0, 0, 0, 0, 0, 0, 0, 0, 0, 0, 0, 0, 0, 1, 0, 0, 0, 0, 0, 0, 0, 0, 0, 0, 0, 0, 1, 1, 0, 0, 0, 0, 0, 0, 0, 0, 0, 0, 0, 0, 0, 0, 0, 0, 0, 0, 0, 0, 0, 0, 0, 0, 0, 0, 0, 0, 0, 0, 0, 0, 0, 0, 0, 0, 0, 0, 0, 0, 0, 0, 0, 0, 0, 0, 0, 0, 0, 0, 0, 0, 0, 0, 0, 0, 0, 0, 0, 0, 0, 0, 0, 0, 0, 0, 1, 0, 0, 0, 0, 0, 0, 0, 0, 0, 0, 0, 0, 1, 0, 0, 0, 0, 0, 0, 0, 0, 0, 0, 0, 0, 1, 0, 0, 0, 0, 0, 0, 0, 0, 0, 0, 0, 0, 1, 0, 0, 0, 0, 0, 0, 0, 0, 0, 0, 0, 0, 0, 0, 0, 0, 0, 0, 0, 0, 0, 0, 0, 0, 1, 0, 0, 0, 0, 0, 0, 0, 0, 0, 0, 0, 0, 0, 0, 0, 0, 0, 0, 1, 1, 0, 0, 0, 0, 0, 0, 1, 0, 0, 0, 0, 0, 0, 0, 0, 0, 0, 0, 0, 0, 0, 0, 0, 0, 0, 0, 0, 0, 0, 0, 0, 1, 0, 0, 0, 0, 0, 0, 0, 0, 0, 0, 0, 0, 0, 0, 0, 0, 0, 0, 0, 0, 0, 0, 0, 0])
_uv = me_cube_051.uv_layers.new(name='UVMap')
_uv.uv.foreach_set('vector', [1.402, 0.3681, 1.401, 0.5469, -0.369, 0.5469, -0.3695, 0.3682, 0.3072, 0.2779, 0.3024, 0.2306, 0.3089, 0.2306, 0.3136, 0.2777, 1.533, 0.3428, 1.532, 0.5554, -0.5671, 0.5551, -0.5686, 0.343, 0.4693, 0.3387, 0.4694, 0.3138, 0.4729, 0.3139, 0.4729, 0.3387, -0.2258, -0.7543, -0.222, -0.7555, 0.3128, 0.6315, 0.3079, 0.6336, -0.3536, 1.775, -0.3595, 1.774, 0.6598, -0.1091, 0.6763, -0.09911, 2.513, -0.2324, 2.507, 0.3003, -0.8846, 0.5314, -0.8799, 0.1455, 0.4508, 0.2394, 0.4483, 0.6771, 0.3872, 0.6794, 0.3865, 0.2359, 2.006, 0.08839, 1.942, 0.5106, -0.9873, 0.519, -1.067, 0.05041, 0.4861, -0.05702, 0.4749, 0.7823, 0.3518, 0.7797, 0.3702, -0.05571, 0.4361, 0.8898, 0.4227, 0.89, 0.4162, 0.2277, 0.4293, 0.2276, 0.6646, -0.2455, 0.7181, -0.23, 0.2601, 1.01, 0.2336, 1.007, 1.235, 0.1865, 1.164, 0.5252, -0.2408, 0.6592, -0.03886, 0.4126, 0.4814, 0.2741, 0.4771, 0.541, 0.4353, 0.5405, 0.4432, 0.2733, 0.7463, 0.1766, 0.7406, 0.4958, -0.1421, 0.6003, -0.1058, 0.3366, 0.5307, 0.3378, 0.5299, 0.493, 0.5155, 0.4945, 0.5166, 0.343, 0.4616, 0.7978, 0.428, 0.7966, 0.469, 0.2013, 0.4919, 0.2019, 0.4595, -0.05074, 0.516, -0.04724, 0.4606, 1.05, 0.4184, 1.048, 0.8085, 0.08907, 0.8289, 0.3429, 0.003179, 0.4229, 0.0526, 0.1843, 0.5332, 0.1572, 0.5316, 0.3349, 0.5069, 0.3356, 0.5084, 0.1588, 0.988, 0.009684, 0.9577, 0.3682, 0.126, 0.3689, 0.1105, 0.01796, 0.5742, 0.3123, 0.5762, 0.469, 0.5549, 0.4716, 0.5539, 0.3175, 0.5701, 0.6544, 0.5395, 0.6521, 0.5592, 0.2477, 0.5814, 0.249, 0.5216, 0.01718, 0.5701, 0.01625, 0.5531, 0.7365, 0.5152, 0.737, -0.1396, 0.5989, -0.1121, 0.3308, 1.461, 0.3528, 1.598, 0.6443, 0.494, 0.4821, 0.4932, 0.2163, 0.5307, 0.2137, 0.5323, 0.4816, -0.5188, 0.6352, -0.5078, 0.1009, 1.429, 0.2543, 1.438, 0.6902, 0.5742, 0.3123, 0.5762, 0.469, 0.5549, 0.4716, 0.5539, 0.3175, 0.2261, 0.4167, 0.2218, 0.4029, 0.6465, 0.3477, 0.6471, 0.3625, -0.1572, 0.701, -0.1565, 0.6582, 1.052, 0.5224, 1.06, 0.5633, 0.5855, 0.1274, 0.577, 0.412, 0.2289, 0.4091, 0.209, 0.1251, 0.4844, 0.1192, 0.4843, 0.362, 0.4568, 0.3603, 0.4538, 0.1214, 0.7155, 0.1106, 0.7546, 0.474, 0.02328, 0.3039, 0.1458, -0.2015, 0.5742, 0.3123, 0.5762, 0.469, 0.5549, 0.4716, 0.5539, 0.3175, 0.5275, 0.7029, 0.4435, 0.6563, 0.9161, -0.1754, 1.003, -0.1222, 0.4482, 0.1446, 0.4974, 0.111, 0.7058, 0.5099, 0.666, 0.5279, 2.227, 0.2204, 2.214, 0.518, -1.254, 0.5155, -1.269, 0.2136, 0.6137, 0.1438, 0.5982, 0.5094, 0.5511, 0.5069, 0.5603, 0.1459, 2.459, 0.1322, 2.437, 0.473, -1.108, 0.5387, -1.112, 0.2747, 0.5742, 0.3123, 0.5762, 0.469, 0.5549, 0.4716, 0.5539, 0.3175, 0.4984, 0.8852, 0.4912, 0.8862, 0.328, 0.2434, 0.3385, 0.2414, -0.2148, 0.8098, -0.2286, 0.787, 1.9, -0.4456, 1.91, -0.4162, 0.7658, 0.2484, 0.7686, 0.5932, 0.1113, 0.5467, 0.1323, 0.1819, 0.4164, 0.2811, 0.4135, 0.3654, 0.402, 0.3674, 0.4052, 0.2836, 1.139, 0.03732, 1.167, 0.4884, 0.3352, 0.4887, 0.3249, 0.03938, 0.6977, 0.1098, 0.6885, 0.2181, 0.6745, 0.2182, 0.6831, 0.1102, 0.4787, 0.6177, 0.4565, 0.6357, 0.2686, 0.4095, 0.2895, 0.3962, 0.3664, 0.6785, 0.2843, 0.651, 0.6265, -0.3375, 0.7052, -0.325, 2.348, -0.5001, 2.249, 0.04485, -1.11, 0.7263, -1.063, 0.5101, 0.6137, 0.1438, 0.5982, 0.5094, 0.5511, 0.5069, 0.5603, 0.1459, 2.046, 0.06797, 2.025, 0.3413, -0.8469, 0.4156, -0.8563, 0.1831, 0.4514, 0.1918, 0.4536, 0.3132, 0.4385, 0.3128, 0.4354, 0.1919, 0.5586, 0.3301, 0.6175, 0.3278, 0.5509, 0.9045, 0.5421, 0.9045, 0.9445, 1.796, 0.9145, 1.804, 0.1133, -0.9163, 0.1526, -0.9294, 3.286, 0.3839, 3.288, 0.6189, -2.258, 0.6167, -2.256, 0.3879, 0.5341, 0.3036, 0.557, 0.8318, 0.4426, 0.8306, 0.4657, 0.3005, 3.586, 0.3333, 3.581, 0.5872, -2.562, 0.5874, -2.567, 0.3257, 0.5742, 0.3123, 0.5762, 0.469, 0.5549, 0.4716, 0.5539, 0.3175, 0.1449, 0.456, 0.1393, 0.4368, 0.7565, 0.2985, 0.7598, 0.3188, 1.251, 0.5737, 1.227, 0.6084, -0.1668, 0.2407, -0.1625, 0.1947, -11.0, 0.3546, -10.89, -0.0371, 11.57, 0.5586, 11.6, 0.927, 0.4844, 0.1192, 0.4843, 0.362, 0.4568, 0.3603, 0.4538, 0.1214, -12.57, 1.532, -12.48, 1.095, 13.22, -0.6313, 13.27, -0.09263, 0.2941, 0.4609, 0.2944, 0.4335, 0.2984, 0.4336, 0.2981, 0.461, 86.49, 454.4, 76.61, 408.5, 0.5048, 0.5274, 0.4997, 0.5282, 0.5136, 0.6526, 0.4969, 0.6514, 1.766, -16.52, 1.812, -16.51, -6.471, 0.6153, -6.479, 0.3552, 7.6, 0.3458, 7.595, 0.6043, 0.3072, 0.2779, 0.3024, 0.2306, 0.3089, 0.2306, 0.3136, 0.2777, 8.789, 0.3418, 8.798, 0.6467, -7.771, 0.6405, -7.762, 0.3336, 0.4693, 0.3387, 0.4694, 0.3138, 0.4729, 0.3139, 0.4729, 0.3387, -0.2258, -0.7543, -0.222, -0.7555, 0.3128, 0.6315, 0.3079, 0.6336, -0.3536, 1.775, -0.3595, 1.774, 0.6598, -0.1091, 0.6763, -0.09911, -0.000435, 0.444, -0.00322, 0.277, 1.096, 0.284, 1.088, 0.4509, -5.782, 0.2145, 6.837, 0.5581, 6.829, 0.8625, -5.79, 0.5189, 1.578, 0.3963, 1.58, 0.6647, -0.5888, 0.6571, -0.5849, 0.3887, 0.5478, 5.633, 0.1683, 5.621, 0.4782, -4.691, 0.8602, -4.679, -6.213, 0.5995, -6.216, 0.3112, 7.21, 0.325, 7.206, 0.616, 0.4844, 0.1192, 0.4843, 0.362, 0.4568, 0.3603, 0.4538, 0.1214, 5.137, 0.3543, 5.161, 0.548, -4.121, 0.537, -4.1, 0.3422, 0.5742, 0.3123, 0.5762, 0.469, 0.5549, 0.4716, 0.5539, 0.3175, 0.5275, 0.7029, 0.4435, 0.6563, 0.9161, -0.1754, 1.003, -0.1222, -2.77, 0.5376, -2.77, 0.5185, 3.467, 0.5315, 3.468, 0.5506, -4.949, 0.5764, -4.951, 0.3425, 5.909, 0.3445, 5.906, 0.5787, 0.4844, 0.1192, 0.4843, 0.362, 0.4568, 0.3603, 0.4538, 0.1214, -5.711, 0.4823, -5.79, 0.2523, 6.845, 0.4648, 6.775, 0.6997, 0.5742, 0.3123, 0.5762, 0.469, 0.5549, 0.4716, 0.5539, 0.3175, 0.5275, 0.7029, 0.4435, 0.6563, 0.9161, -0.1754, 1.003, -0.1222, 0.2638, -3.659, 0.2898, -3.66, 0.6235, 4.782, 0.5978, 4.783, 0.2134, 4.552, 0.4426, -3.433, 0.7619, -3.431, 0.5328, 4.562, 1.244, 0.7628, 1.241, 1.179, 0.7976, 1.179, -0.4308, 1.15, -0.3635, 0.01709, 0.821, 0.04412, 1.248, 0.05387, 1.583, 0.015, 1.54, 0.4725, -0.5625, 0.4708, -0.61, 0.006135, 0.5276, 0.1237, 0.5267, 0.5955, 0.4628, 0.5953, 0.4607, 0.1241, 1.775, -0.005026, 1.737, 0.4747, -0.4987, 0.4782, -0.5173, 0.004048, 0.542, -0.09317, 0.5412, 0.7643, 0.4286, 0.7642, 0.4182, -0.09298, 0.5275, 0.7029, 0.4435, 0.6563, 0.9161, -0.1754, 1.003, -0.1222, 0.5215, 1.213, 0.481, 1.212, 0.5203, -0.2088, 0.5617, -0.2077, 1.583, 0.015, 1.54, 0.4725, -0.5625, 0.4708, -0.61, 0.006135, 0.5276, 0.1237, 0.5267, 0.5955, 0.4628, 0.5953, 0.4607, 0.1241, 1.775, -0.005026, 1.737, 0.4747, -0.4987, 0.4782, -0.5173, 0.004048, 0.542, -0.09317, 0.5412, 0.7643, 0.4286, 0.7642, 0.4182, -0.09298, 0.5275, 0.7029, 0.4435, 0.6563, 0.9161, -0.1754, 1.003, -0.1222, 0.5215, 1.213, 0.481, 1.212, 0.5203, -0.2088, 0.5617, -0.2077, 0.9063, 0.2234, 0.8973, 0.5045, 0.1709, 0.5042, 0.1658, 0.2265, 0.5306, 0.04118, 0.5314, 0.6776, 0.4442, 0.6776, 0.4411, 0.04117, 0.9574, 0.1781, 0.9518, 0.5495, -0.01999, 0.5492, -0.0297, 0.1755, 0.542, -0.09317, 0.5412, 0.7643, 0.4286, 0.7642, 0.4182, -0.09298, 0.5275, 0.7029, 0.4435, 0.6563, 0.9161, -0.1754, 1.003, -0.1222, 0.4574, 0.05409, 0.508, 0.05328, 0.5232, 1.013, 0.4721, 1.014, 1.583, 0.015, 1.54, 0.4725, -0.5625, 0.4708, -0.61, 0.006135, 0.5276, 0.1237, 0.5267, 0.5955, 0.4628, 0.5953, 0.4607, 0.1241, 1.182, 0.3144, 1.179, 0.5408, -0.3344, 0.5417, -0.3414, 0.3075, 0.542, -0.09317, 0.5412, 0.7643, 0.4286, 0.7642, 0.4182, -0.09298, 0.5275, 0.7029, 0.4435, 0.6563, 0.9161, -0.1754, 1.003, -0.1222, 1.388, 0.4478, 1.387, 0.4888, -0.5206, 0.4341, -0.5201, 0.393, -0.9113, 0.5096, -0.9193, 0.2859, 1.82, 0.1957, 1.827, 0.4195, 7.004, 0.4669, 7.018, 0.7489, -6.593, 0.747, -6.538, 0.4551, 0.494, 0.4821, 0.4932, 0.2163, 0.5307, 0.2137, 0.5323, 0.4816, 6.564, 0.5179, 6.614, 0.7783, -5.622, 0.7779, -5.57, 0.5127, 0.5742, 0.3123, 0.5762, 0.469, 0.5549, 0.4716, 0.5539, 0.3175, 0.2261, 0.4167, 0.2218, 0.4029, 0.6465, 0.3477, 0.6471, 0.3625, -0.1572, 0.701, -0.1565, 0.6582, 1.052, 0.5224, 1.06, 0.5633, 2.001, 0.5917, 2.016, 0.7539, -1.035, 0.7543, -1.02, 0.5909, 0.5332, 0.1572, 0.5316, 0.3349, 0.5069, 0.3356, 0.5084, 0.1588, 2.418, 0.5143, 2.432, 0.7197, -1.42, 0.717, -1.407, 0.517, 0.5742, 0.3123, 0.5762, 0.469, 0.5549, 0.4716, 0.5539, 0.3175, 0.5701, 0.6544, 0.5395, 0.6521, 0.5592, 0.2477, 0.5814, 0.249, 0.5216, 0.01718, 0.5701, 0.01625, 0.5531, 0.7365, 0.5152, 0.737, 2.001, 0.5917, 2.016, 0.7539, -1.035, 0.7543, -1.02, 0.5909, 0.5332, 0.1572, 0.5316, 0.3349, 0.5069, 0.3356, 0.5084, 0.1588, 2.418, 0.5143, 2.432, 0.7197, -1.42, 0.717, -1.407, 0.517, 0.5742, 0.3123, 0.5762, 0.469, 0.5549, 0.4716, 0.5539, 0.3175, 0.5701, 0.6544, 0.5395, 0.6521, 0.5592, 0.2477, 0.5814, 0.249, 0.5216, 0.01718, 0.5701, 0.01625, 0.5531, 0.7365, 0.5152, 0.737, 1.446, 0.27, 1.446, 0.3922, -0.6167, 0.3937, -0.6169, 0.2715, 1.959, 0.4747, 1.961, 0.6382, -1.066, 0.6385, -1.062, 0.4732, 0.494, 0.4821, 0.4932, 0.2163, 0.5307, 0.2137, 0.5323, 0.4816, 2.016, 0.4663, 2.02, 0.637, -1.154, 0.639, -1.148, 0.4654, 0.5742, 0.3123, 0.5762, 0.469, 0.5549, 0.4716, 0.5539, 0.3175, 0.2261, 0.4167, 0.2218, 0.4029, 0.6465, 0.3477, 0.6471, 0.3625, -0.1572, 0.701, -0.1565, 0.6582, 1.052, 0.5224, 1.06, 0.5633, 1.959, 0.4747, 1.961, 0.6382, -1.066, 0.6385, -1.062, 0.4732, 0.494, 0.4821, 0.4932, 0.2163, 0.5307, 0.2137, 0.5323, 0.4816, 2.016, 0.4663, 2.02, 0.637, -1.154, 0.639, -1.148, 0.4654, 0.5742, 0.3123, 0.5762, 0.469, 0.5549, 0.4716, 0.5539, 0.3175, 0.2261, 0.4167, 0.2218, 0.4029, 0.6465, 0.3477, 0.6471, 0.3625, -0.1572, 0.701, -0.1565, 0.6582, 1.052, 0.5224, 1.06, 0.5633, -3.45, 0.6226, -3.442, 0.4038, 4.184, 0.5372, 4.182, 0.7563, -0.819, 0.5581, -0.8057, 0.2337, 1.658, 0.3284, 1.648, 0.6531, 1.45, 0.5731, 1.481, 0.817, -0.4592, 0.8162, -0.4317, 0.5802, 0.494, 0.4821, 0.4932, 0.2163, 0.5307, 0.2137, 0.5323, 0.4816, 1.669, 0.5441, 1.707, 0.8411, -0.7182, 0.8431, -0.6777, 0.5415, 0.5742, 0.3123, 0.5762, 0.469, 0.5549, 0.4716, 0.5539, 0.3175, 0.2261, 0.4167, 0.2218, 0.4029, 0.6465, 0.3477, 0.6471, 0.3625, -0.1572, 0.701, -0.1565, 0.6582, 1.052, 0.5224, 1.06, 0.5633, 1.45, 0.5731, 1.481, 0.817, -0.4592, 0.8162, -0.4317, 0.5802, 0.494, 0.4821, 0.4932, 0.2163, 0.5307, 0.2137, 0.5323, 0.4816, 1.669, 0.5441, 1.707, 0.8411, -0.7182, 0.8431, -0.6777, 0.5415, 0.5742, 0.3123, 0.5762, 0.469, 0.5549, 0.4716, 0.5539, 0.3175, 0.2261, 0.4167, 0.2218, 0.4029, 0.6465, 0.3477, 0.6471, 0.3625, -0.1572, 0.701, -0.1565, 0.6582, 1.052, 0.5224, 1.06, 0.5633, 0.291, 0.6714, 0.3007, 0.2746, 0.8341, 0.2768, 0.8381, 0.67, 0.494, 0.4821, 0.4932, 0.2163, 0.5307, 0.2137, 0.5323, 0.4816, 0.131, 0.6975, 0.132, 0.2482, 0.7411, 0.2492, 0.7435, 0.6962, 0.5742, 0.3123, 0.5762, 0.469, 0.5549, 0.4716, 0.5539, 0.3175, 0.2261, 0.4167, 0.2218, 0.4029, 0.6465, 0.3477, 0.6471, 0.3625, -0.1572, 0.701, -0.1565, 0.6582, 1.052, 0.5224, 1.06, 0.5633, 0.291, 0.6714, 0.3007, 0.2746, 0.8341, 0.2768, 0.8381, 0.67, 0.494, 0.4821, 0.4932, 0.2163, 0.5307, 0.2137, 0.5323, 0.4816, 0.131, 0.6975, 0.132, 0.2482, 0.7411, 0.2492, 0.7435, 0.6962, 0.5742, 0.3123, 0.5762, 0.469, 0.5549, 0.4716, 0.5539, 0.3175, 0.2261, 0.4167, 0.2218, 0.4029, 0.6465, 0.3477, 0.6471, 0.3625, -0.1572, 0.701, -0.1565, 0.6582, 1.052, 0.5224, 1.06, 0.5633, 2.108, 0.4348, 2.129, 0.6248, -1.011, 0.6252, -0.995, 0.4357, 0.5332, 0.1572, 0.5316, 0.3349, 0.5069, 0.3356, 0.5084, 0.1588, 2.015, 0.4403, 2.03, 0.6153, -0.9211, 0.6141, -0.9085, 0.4293, 0.5742, 0.3123, 0.5762, 0.469, 0.5549, 0.4716, 0.5539, 0.3175, 0.5701, 0.6544, 0.5395, 0.6521, 0.5592, 0.2477, 0.5814, 0.249, 0.5216, 0.01718, 0.5701, 0.01625, 0.5531, 0.7365, 0.5152, 0.737, 2.108, 0.4348, 2.129, 0.6248, -1.011, 0.6252, -0.995, 0.4357, 0.5332, 0.1572, 0.5316, 0.3349, 0.5069, 0.3356, 0.5084, 0.1588, 2.015, 0.4403, 2.03, 0.6153, -0.9211, 0.6141, -0.9085, 0.4293, 0.5742, 0.3123, 0.5762, 0.469, 0.5549, 0.4716, 0.5539, 0.3175, 0.5701, 0.6544, 0.5395, 0.6521, 0.5592, 0.2477, 0.5814, 0.249, 0.5216, 0.01718, 0.5701, 0.01625, 0.5531, 0.7365, 0.5152, 0.737, 3.172, 0.4527, 3.181, 0.6091, -2.12, 0.6019, -2.112, 0.4387, 0.5332, 0.1572, 0.5316, 0.3349, 0.5069, 0.3356, 0.5084, 0.1588, 2.663, 0.5112, 2.67, 0.6435, -1.73, 0.644, -1.721, 0.51, 0.1103, 0.566, 0.1089, 0.588, 0.1106, 0.588, 0.112, 0.5661, 0.5701, 0.6544, 0.5395, 0.6521, 0.5592, 0.2477, 0.5814, 0.249, 0.5216, 0.01718, 0.5701, 0.01625, 0.5531, 0.7365, 0.5152, 0.737, 3.172, 0.4527, 3.181, 0.6091, -2.12, 0.6019, -2.112, 0.4387, 0.5332, 0.1572, 0.5316, 0.3349, 0.5069, 0.3356, 0.5084, 0.1588, 2.663, 0.5112, 2.67, 0.6435, -1.73, 0.644, -1.721, 0.51, 0.1103, 0.566, 0.1089, 0.588, 0.1106, 0.588, 0.112, 0.5661, 0.5701, 0.6544, 0.5395, 0.6521, 0.5592, 0.2477, 0.5814, 0.249, 0.5216, 0.01718, 0.5701, 0.01625, 0.5531, 0.7365, 0.5152, 0.737, 0.291, 0.6714, 0.3007, 0.2746, 0.8341, 0.2768, 0.8381, 0.67, 0.494, 0.4821, 0.4932, 0.2163, 0.5307, 0.2137, 0.5323, 0.4816, 0.131, 0.6975, 0.132, 0.2482, 0.7411, 0.2492, 0.7435, 0.6962, 0.5742, 0.3123, 0.5762, 0.469, 0.5549, 0.4716, 0.5539, 0.3175, 0.2261, 0.4167, 0.2218, 0.4029, 0.6465, 0.3477, 0.6471, 0.3625, -0.1572, 0.701, -0.1565, 0.6582, 1.052, 0.5224, 1.06, 0.5633, 0.291, 0.6714, 0.3007, 0.2746, 0.8341, 0.2768, 0.8381, 0.67, 0.494, 0.4821, 0.4932, 0.2163, 0.5307, 0.2137, 0.5323, 0.4816, 0.131, 0.6975, 0.132, 0.2482, 0.7411, 0.2492, 0.7435, 0.6962, 0.5742, 0.3123, 0.5762, 0.469, 0.5549, 0.4716, 0.5539, 0.3175, 0.2261, 0.4167, 0.2218, 0.4029, 0.6465, 0.3477, 0.6471, 0.3625, -0.1572, 0.701, -0.1565, 0.6582, 1.052, 0.5224, 1.06, 0.5633, 1.275, 0.1134, 1.258, 0.4282, -0.2697, 0.4287, -0.2882, 0.1129, 0.6137, 0.1438, 0.5982, 0.5094, 0.5511, 0.5069, 0.5603, 0.1459, -0.2621, 0.6732, -0.2634, 0.3607, 1.345, 0.3617, 1.345, 0.6717, 0.4514, 0.1918, 0.4536, 0.3132, 0.4385, 0.3128, 0.4354, 0.1919, 0.5586, 0.3301, 0.6175, 0.3278, 0.5509, 0.9045, 0.5421, 0.9045, 0.9445, 1.796, 0.9145, 1.804, 0.1133, -0.9163, 0.1526, -0.9294, 1.143, 0.04635, 1.168, 0.4705, -0.3285, 0.4783, -0.3238, 0.05376, 1.427, 0.08428, 1.393, 0.4161, -0.2041, 0.415, -0.2055, 0.08638, 0.6137, 0.1438, 0.5982, 0.5094, 0.5511, 0.5069, 0.5603, 0.1459, 1.27, 0.2397, 1.265, 0.5449, -0.2788, 0.544, -0.285, 0.2424, 0.4514, 0.1918, 0.4536, 0.3132, 0.4385, 0.3128, 0.4354, 0.1919, 0.5586, 0.3301, 0.6175, 0.3278, 0.5509, 0.9045, 0.5421, 0.9045, 0.9445, 1.796, 0.9145, 1.804, 0.1133, -0.9163, 0.1526, -0.9294, 3.082, 0.3873, 3.082, 0.5757, -1.995, 0.5753, -1.996, 0.3817, 0.5341, 0.3036, 0.557, 0.8318, 0.4426, 0.8306, 0.4657, 0.3005, 3.47, 0.3093, 3.463, 0.5393, -2.559, 0.5377, -2.569, 0.3114, 0.5742, 0.3123, 0.5762, 0.469, 0.5549, 0.4716, 0.5539, 0.3175, 0.1449, 0.456, 0.1393, 0.4368, 0.7565, 0.2985, 0.7598, 0.3188, 1.251, 0.5737, 1.227, 0.6084, -0.1668, 0.2407, -0.1625, 0.1947, -3.201, 0.6344, -3.216, 0.3727, 4.043, 0.3067, 4.038, 0.5688, -3.228, 0.6155, -3.23, 0.3663, 4.087, 0.3657, 4.083, 0.6281, 0.494, 0.4821, 0.4932, 0.2163, 0.5307, 0.2137, 0.5323, 0.4816, 3.273, 0.3392, 3.265, 0.5374, -2.298, 0.5369, -2.306, 0.3426, 0.5742, 0.3123, 0.5762, 0.469, 0.5549, 0.4716, 0.5539, 0.3175, 0.2261, 0.4167, 0.2218, 0.4029, 0.6465, 0.3477, 0.6471, 0.3625, -0.1572, 0.701, -0.1565, 0.6582, 1.052, 0.5224, 1.06, 0.5633, 3.541, 0.2712, 3.519, 0.474, -2.478, 0.474, -2.499, 0.2722, 0.494, 0.4821, 0.4932, 0.2163, 0.5307, 0.2137, 0.5323, 0.4816, 3.703, 0.2367, 3.684, 0.455, -2.883, 0.4515, -2.916, 0.2243, 0.5742, 0.3123, 0.5762, 0.469, 0.5549, 0.4716, 0.5539, 0.3175, 0.2261, 0.4167, 0.2218, 0.4029, 0.6465, 0.3477, 0.6471, 0.3625, -0.1572, 0.701, -0.1565, 0.6582, 1.052, 0.5224, 1.06, 0.5633, -2.716, 0.4732, -2.73, 0.09693, 3.56, 0.1736, 3.549, 0.5492, 3.279, 0.2435, 3.257, 0.498, -2.642, 0.4978, -2.689, 0.2442, 0.5332, 0.1572, 0.5316, 0.3349, 0.5069, 0.3356, 0.5084, 0.1588, 3.426, 0.1217, 3.354, 0.3884, -2.426, 0.3853, -2.503, 0.1287, 0.5742, 0.3123, 0.5762, 0.469, 0.5549, 0.4716, 0.5539, 0.3175, 0.5701, 0.6544, 0.5395, 0.6521, 0.5592, 0.2477, 0.5814, 0.249, 0.5216, 0.01718, 0.5701, 0.01625, 0.5531, 0.7365, 0.5152, 0.737, 3.855, 0.3757, 3.857, 0.6393, -2.765, 0.6395, -2.763, 0.3729, 0.5332, 0.1572, 0.5316, 0.3349, 0.5069, 0.3356, 0.5084, 0.1588, 4.97, 0.181, 4.911, 0.529, -3.898, 0.5251, -3.962, 0.1421, 0.5742, 0.3123, 0.5762, 0.469, 0.5549, 0.4716, 0.5539, 0.3175, 0.5701, 0.6544, 0.5395, 0.6521, 0.5592, 0.2477, 0.5814, 0.249, 0.5216, 0.01718, 0.5701, 0.01625, 0.5531, 0.7365, 0.5152, 0.737, 0.9781, 0.2254, 0.9809, 0.6083, -0.2638, 0.6161, -0.2688, 0.2332, 0.8829, 0.1085, 0.8699, 0.8199, 0.3554, 0.8126, 0.3615, 0.1122, 0.5332, 0.1572, 0.5316, 0.3349, 0.5069, 0.3356, 0.5084, 0.1588, 0.7016, 0.1025, 0.6924, 0.5712, 0.3674, 0.5707, 0.3653, 0.1051, 0.5742, 0.3123, 0.5762, 0.469, 0.5549, 0.4716, 0.5539, 0.3175, 0.5701, 0.6544, 0.5395, 0.6521, 0.5592, 0.2477, 0.5814, 0.249, 0.5216, 0.01718, 0.5701, 0.01625, 0.5531, 0.7365, 0.5152, 0.737, 1.002, 0.2013, 0.9986, 0.7272, 0.06668, 0.7242, 0.06524, 0.2065, 0.494, 0.4821, 0.4932, 0.2163, 0.5307, 0.2137, 0.5323, 0.4816, 0.7618, 0.3024, 0.761, 0.6297, 0.177, 0.6297, 0.1753, 0.3025, 0.5742, 0.3123, 0.5762, 0.469, 0.5549, 0.4716, 0.5539, 0.3175, 0.2261, 0.4167, 0.2218, 0.4029, 0.6465, 0.3477, 0.6471, 0.3625, -0.1572, 0.701, -0.1565, 0.6582, 1.052, 0.5224, 1.06, 0.5633, 1.124, 0.2838, 1.122, 0.6501, -0.2068, 0.6495, -0.21, 0.2848, 0.494, 0.4821, 0.4932, 0.2163, 0.5307, 0.2137, 0.5323, 0.4816, -0.0675, 0.6356, -0.06433, 0.2883, 1.173, 0.2934, 1.175, 0.6248, 0.5742, 0.3123, 0.5762, 0.469, 0.5549, 0.4716, 0.5539, 0.3175, 0.2261, 0.4167, 0.2218, 0.4029, 0.6465, 0.3477, 0.6471, 0.3625, -0.1572, 0.701, -0.1565, 0.6582, 1.052, 0.5224, 1.06, 0.5633, 1.403, 0.303, 1.399, 0.5173, -0.3868, 0.5169, -0.3907, 0.3038, 0.494, 0.4821, 0.4932, 0.2163, 0.5307, 0.2137, 0.5323, 0.4816, 1.393, 0.392, 1.393, 0.6064, -0.4163, 0.6063, -0.4163, 0.3922, 0.5742, 0.3123, 0.5762, 0.469, 0.5549, 0.4716, 0.5539, 0.3175, 0.2261, 0.4167, 0.2218, 0.4029, 0.6465, 0.3477, 0.6471, 0.3625, -0.1572, 0.701, -0.1565, 0.6582, 1.052, 0.5224, 1.06, 0.5633, -0.819, 0.5581, -0.8057, 0.2337, 1.658, 0.3284, 1.648, 0.6531, 1.422, 0.3697, 1.422, 0.6029, -0.413, 0.6028, -0.4134, 0.3701, 0.3072, 0.2779, 0.3024, 0.2306, 0.3089, 0.2306, 0.3136, 0.2777, 1.393, 0.3831, 1.393, 0.6053, -0.3626, 0.6061, -0.3628, 0.382, 0.4693, 0.3387, 0.4694, 0.3138, 0.4729, 0.3139, 0.4729, 0.3387, -0.2258, -0.7543, -0.222, -0.7555, 0.3128, 0.6315, 0.3079, 0.6336, -0.3536, 1.775, -0.3595, 1.774, 0.6598, -0.1091, 0.6763, -0.09911, 1.178, 0.3282, 1.176, 0.52, -0.1315, 0.52, -0.1326, 0.3284, 0.494, 0.4821, 0.4932, 0.2163, 0.5307, 0.2137, 0.5323, 0.4816, 1.208, 0.2336, 1.204, 0.4547, -0.2857, 0.4563, -0.2954, 0.2315, 0.5742, 0.3123, 0.5762, 0.469, 0.5549, 0.4716, 0.5539, 0.3175, 0.2261, 0.4167, 0.2218, 0.4029, 0.6465, 0.3477, 0.6471, 0.3625, -0.1572, 0.701, -0.1565, 0.6582, 1.052, 0.5224, 1.06, 0.5633, -6.471, 0.6153, -6.479, 0.3552, 7.6, 0.3458, 7.595, 0.6043, 0.3072, 0.2779, 0.3024, 0.2306, 0.3089, 0.2306, 0.3136, 0.2777, 8.789, 0.3418, 8.798, 0.6467, -7.771, 0.6405, -7.762, 0.3336, 0.4693, 0.3387, 0.4694, 0.3138, 0.4729, 0.3139, 0.4729, 0.3387, -0.2258, -0.7543, -0.222, -0.7555, 0.3128, 0.6315, 0.3079, 0.6336, -0.3536, 1.775, -0.3595, 1.774, 0.6598, -0.1091, 0.6763, -0.09911, -0.9113, 0.5096, -0.9193, 0.2859, 1.82, 0.1957, 1.827, 0.4195, -0.819, 0.5581, -0.8057, 0.2337, 1.658, 0.3284, 1.648, 0.6531, 1.171, 0.3972, 1.171, 0.6004, -0.1925, 0.6004, -0.1924, 0.3968, 0.494, 0.4821, 0.4932, 0.2163, 0.5307, 0.2137, 0.5323, 0.4816, 1.316, 0.3784, 1.316, 0.6193, -0.2983, 0.6193, -0.2983, 0.3787, 0.5742, 0.3123, 0.5762, 0.469, 0.5549, 0.4716, 0.5539, 0.3175, 0.2261, 0.4167, 0.2218, 0.4029, 0.6465, 0.3477, 0.6471, 0.3625, -0.1572, 0.701, -0.1565, 0.6582, 1.052, 0.5224, 1.06, 0.5633, -0.9113, 0.5096, -0.9193, 0.2859, 1.82, 0.1957, 1.827, 0.4195, 0.291, 0.6714, 0.3007, 0.2746, 0.8341, 0.2768, 0.8381, 0.67, 0.494, 0.4821, 0.4932, 0.2163, 0.5307, 0.2137, 0.5323, 0.4816, 0.131, 0.6975, 0.132, 0.2482, 0.7411, 0.2492, 0.7435, 0.6962, 0.5742, 0.3123, 0.5762, 0.469, 0.5549, 0.4716, 0.5539, 0.3175, 0.2261, 0.4167, 0.2218, 0.4029, 0.6465, 0.3477, 0.6471, 0.3625, -0.1572, 0.701, -0.1565, 0.6582, 1.052, 0.5224, 1.06, 0.5633, 1.703, 0.3342, 1.701, 0.5434, -0.6381, 0.5428, -0.6392, 0.3353, 0.3072, 0.2779, 0.3024, 0.2306, 0.3089, 0.2306, 0.3136, 0.2777, 1.728, 0.3906, 1.728, 0.6173, -0.8293, 0.6174, -0.8289, 0.3904, 0.4693, 0.3387, 0.4694, 0.3138, 0.4729, 0.3139, 0.4729, 0.3387, -0.2258, -0.7543, -0.222, -0.7555, 0.3128, 0.6315, 0.3079, 0.6336, -0.3536, 1.775, -0.3595, 1.774, 0.6598, -0.1091, 0.6763, -0.09911, 1.376, 0.3884, 1.376, 0.6089, -0.4155, 0.6086, -0.4155, 0.3888, 0.494, 0.4821, 0.4932, 0.2163, 0.5307, 0.2137, 0.5323, 0.4816, 1.422, 0.3877, 1.422, 0.61, -0.3874, 0.6099, -0.3874, 0.3878, 0.5742, 0.3123, 0.5762, 0.469, 0.5549, 0.4716, 0.5539, 0.3175, 0.2261, 0.4167, 0.2218, 0.4029, 0.6465, 0.3477, 0.6471, 0.3625, -0.1572, 0.701, -0.1565, 0.6582, 1.052, 0.5224, 1.06, 0.5633, 1.961, 0.4324, 1.963, 0.6281, -0.9854, 0.6278, -0.9828, 0.4305, 0.3072, 0.2779, 0.3024, 0.2306, 0.3089, 0.2306, 0.3136, 0.2777, 2.265, 0.3987, 2.266, 0.6335, -1.254, 0.6334, -1.253, 0.3989, 0.4693, 0.3387, 0.4694, 0.3138, 0.4729, 0.3139, 0.4729, 0.3387, -0.2258, -0.7543, -0.222, -0.7555, 0.3128, 0.6315, 0.3079, 0.6336, -0.3536, 1.775, -0.3595, 1.774, 0.6598, -0.1091, 0.6763, -0.09911, -0.819, 0.5581, -0.8057, 0.2337, 1.658, 0.3284, 1.648, 0.6531, -0.5938, 0.5506, -0.5919, 0.2778, 1.61, 0.278, 1.611, 0.5505, 0.494, 0.4821, 0.4932, 0.2163, 0.5307, 0.2137, 0.5323, 0.4816, 1.081, 0.3378, 1.081, 0.4934, -0.1828, 0.4935, -0.1857, 0.3367, 0.5742, 0.3123, 0.5762, 0.469, 0.5549, 0.4716, 0.5539, 0.3175, 0.2261, 0.4167, 0.2218, 0.4029, 0.6465, 0.3477, 0.6471, 0.3625, -0.1572, 0.701, -0.1565, 0.6582, 1.052, 0.5224, 1.06, 0.5633, 0.291, 0.6714, 0.3007, 0.2746, 0.8341, 0.2768, 0.8381, 0.67, 0.494, 0.4821, 0.4932, 0.2163, 0.5307, 0.2137, 0.5323, 0.4816, 0.131, 0.6975, 0.132, 0.2482, 0.7411, 0.2492, 0.7435, 0.6962, 0.5742, 0.3123, 0.5762, 0.469, 0.5549, 0.4716, 0.5539, 0.3175, 0.2261, 0.4167, 0.2218, 0.4029, 0.6465, 0.3477, 0.6471, 0.3625, -0.1572, 0.701, -0.1565, 0.6582, 1.052, 0.5224, 1.06, 0.5633, 1.664, 0.3361, 1.662, 0.5653, -0.5866, 0.5655, -0.5867, 0.3376, 0.494, 0.4821, 0.4932, 0.2163, 0.5307, 0.2137, 0.5323, 0.4816, 1.427, 0.3166, 1.426, 0.5174, -0.5563, 0.5163, -0.5605, 0.3128, 0.5742, 0.3123, 0.5762, 0.469, 0.5549, 0.4716, 0.5539, 0.3175, 0.2261, 0.4167, 0.2218, 0.4029, 0.6465, 0.3477, 0.6471, 0.3625, -0.1572, 0.701, -0.1565, 0.6582, 1.052, 0.5224, 1.06, 0.5633, 2.896, 0.2907, 2.875, 0.4782, -1.522, 0.4777, -1.527, 0.2914, 0.3072, 0.2779, 0.3024, 0.2306, 0.3089, 0.2306, 0.3136, 0.2777, 2.986, 0.3487, 2.977, 0.5421, -1.586, 0.5407, -1.587, 0.3554, 0.4693, 0.3387, 0.4694, 0.3138, 0.4729, 0.3139, 0.4729, 0.3387, -0.2258, -0.7543, -0.222, -0.7555, 0.3128, 0.6315, 0.3079, 0.6336, -0.3536, 1.775, -0.3595, 1.774, 0.6598, -0.1091, 0.6763, -0.09911])
_uv.active_render = True
_uv = me_cube_051.uv_layers.new(name='UVMap.001')
_uv.uv.foreach_set('vector', [0.02689, 0.02758, 0.0265, 0.02758, 0.0265, 0.02375, 0.02689, 0.02375, 0.01959, 0.008799, 0.01959, 0.008697, 0.0196, 0.008698, 0.0196, 0.0088, 0.02891, 0.01419, 0.02845, 0.01419, 0.02845, 0.009642, 0.02891, 0.009639, 0.01773, 0.01432, 0.01773, 0.01437, 0.01773, 0.01437, 0.01773, 0.01431, 0.03014, 0.02802, 0.03013, 0.02802, 0.03012, 0.0248, 0.03014, 0.0248, 0.02279, 0.01775, 0.0228, 0.01775, 0.0228, 0.02238, 0.02276, 0.02238, 0.01747, 3.815e-05, 0.01862, 0.0001283, 0.01862, 0.007488, 0.01779, 0.007421, 0.02792, 0.00762, 0.02793, 0.006673, 0.02806, 0.006668, 0.02806, 0.007628, 0.01849, 0.01422, 0.01757, 0.01409, 0.01747, 0.00775, 0.01849, 0.007565, 0.02501, 0.02751, 0.02501, 0.02933, 0.02474, 0.02933, 0.02476, 0.02752, 0.02113, 0.02271, 0.02115, 0.02271, 0.02115, 0.02414, 0.02113, 0.02414, 0.01481, 0.02139, 0.01493, 0.02138, 0.01493, 0.02424, 0.01487, 0.02425, 0.02239, 0.02774, 0.02169, 0.02746, 0.02194, 0.02442, 0.02239, 0.02494, 0.01944, 0.01736, 0.01944, 0.01794, 0.01935, 0.01794, 0.01936, 0.01736, 0.02541, 0.02697, 0.02609, 0.02706, 0.02609, 0.02899, 0.02553, 0.02884, 0.01615, 0.02055, 0.01615, 0.02021, 0.01618, 0.02021, 0.01618, 0.02054, 0.01495, 0.02043, 0.01487, 0.02043, 0.0149, 0.01914, 0.01495, 0.01913, 0.02942, 0.0248, 0.02954, 0.0248, 0.02954, 0.02718, 0.02945, 0.02718, 0.0122, 0.02747, 0.01275, 0.02748, 0.01275, 0.02927, 0.01225, 0.02912, 0.02607, 0.02686, 0.02607, 0.02647, 0.02613, 0.02647, 0.02613, 0.02685, 0.01213, 0.0285, 0.01135, 0.02843, 0.01137, 0.02663, 0.01213, 0.0266, 0.0276, 0.02928, 0.0276, 0.02962, 0.02756, 0.02962, 0.02756, 0.02929, 0.02132, 0.02888, 0.02139, 0.02888, 0.02139, 0.02976, 0.02134, 0.02976, 0.01967, 0.02998, 0.01956, 0.02999, 0.01958, 0.02843, 0.01967, 0.02843, 0.01925, 0.02673, 0.01867, 0.02669, 0.01863, 0.02328, 0.01925, 0.02297, 0.02754, 0.01668, 0.02754, 0.01611, 0.02762, 0.0161, 0.02762, 0.01668, 0.01798, 0.02238, 0.01682, 0.02239, 0.01703, 0.01819, 0.01798, 0.01815, 0.007315, 0.02918, 0.007315, 0.02952, 0.007269, 0.02952, 0.007271, 0.02919, 0.008611, 0.02896, 0.008642, 0.02895, 0.008642, 0.02988, 0.00861, 0.02988, 0.02989, 0.01146, 0.0298, 0.01145, 0.0298, 0.008812, 0.02989, 0.008805, 0.01855, 0.02873, 0.01793, 0.02872, 0.01793, 0.02797, 0.01855, 0.02792, 0.02662, 0.006047, 0.02662, 0.006573, 0.02656, 0.006569, 0.02655, 0.006052, 0.0203, 0.02685, 0.02105, 0.02659, 0.02105, 0.02822, 0.01992, 0.02821, 0.02609, 0.02906, 0.02609, 0.0294, 0.02604, 0.02941, 0.02605, 0.02907, 0.02425, 0.02284, 0.02445, 0.02284, 0.02445, 0.02491, 0.02423, 0.0249, 0.02853, 0.006917, 0.02866, 0.006901, 0.02866, 0.007876, 0.02857, 0.00787, 0.0148, 0.0213, 0.01415, 0.02127, 0.01414, 0.01377, 0.0148, 0.01373, 0.02924, 0.02695, 0.02924, 0.02774, 0.02914, 0.02774, 0.02912, 0.02696, 0.02113, 0.02119, 0.0204, 0.02111, 0.02056, 0.01344, 0.02113, 0.01345, 0.01296, 0.02687, 0.01296, 0.02721, 0.01291, 0.02721, 0.01292, 0.02688, 0.008541, 0.02574, 0.008557, 0.02574, 0.008557, 0.02718, 0.008534, 0.02718, 0.01488, 0.01373, 0.01494, 0.01373, 0.01494, 0.01906, 0.01487, 0.01904, 0.008549, 0.0275, 0.009293, 0.02744, 0.009293, 0.02887, 0.008502, 0.02888, 0.01985, 0.01805, 0.01985, 0.01787, 0.01987, 0.01786, 0.01987, 0.01804, 0.02825, 0.009506, 0.02728, 0.009563, 0.02728, 0.007762, 0.02825, 0.007742, 0.01615, 0.02086, 0.01615, 0.02063, 0.01618, 0.02062, 0.01618, 0.02086, 0.02786, 0.0161, 0.02792, 0.0161, 0.02792, 0.01674, 0.02787, 0.01673, 0.02957, 0.009562, 0.02938, 0.009562, 0.0294, 0.007298, 0.02957, 0.007269, 0.01977, 0.00797, 0.0187, 0.007429, 0.01935, 3.827e-05, 0.01977, 0.0002702, 0.02632, 0.02862, 0.02632, 0.02941, 0.02622, 0.02941, 0.0262, 0.02863, 0.02533, 0.02316, 0.02474, 0.02309, 0.02483, 0.01687, 0.02533, 0.01687, 0.02032, 0.02612, 0.02032, 0.02638, 0.02028, 0.02638, 0.02028, 0.02612, 0.02833, 0.006921, 0.02846, 0.006901, 0.02846, 0.008158, 0.02844, 0.00816, 0.01977, 0.01419, 0.0197, 0.01419, 0.01968, 0.00805, 0.01977, 0.008046, 0.02346, 4.22e-05, 0.02397, 3.815e-05, 0.02397, 0.01204, 0.02348, 0.01204, 0.01315, 0.02363, 0.01321, 0.02477, 0.01297, 0.02477, 0.013, 0.02362, 0.02096, 0.01336, 0.02041, 0.01335, 0.0204, 5.102e-05, 0.02096, 3.815e-05, 0.00756, 0.02918, 0.00756, 0.02952, 0.007514, 0.02952, 0.007516, 0.02919, 0.02113, 0.02127, 0.02117, 0.02126, 0.02117, 0.02263, 0.02113, 0.02263, 0.01289, 0.02679, 0.0128, 0.02676, 0.01279, 0.02364, 0.01289, 0.02362, 0.004757, 0.04897, 0.003904, 0.04877, 0.003961, 0.0001202, 0.004757, 3.815e-05, 0.02676, 0.006047, 0.02676, 0.006573, 0.0267, 0.006569, 0.02669, 0.006052, 0.003827, 0.05609, 0.002894, 0.05584, 0.002656, 7.629e-05, 0.003827, 3.815e-05, 0.01748, 0.01431, 0.01748, 0.01437, 0.01747, 0.01437, 0.01747, 0.01431, 0.00258, 1.0, 3.827e-05, 0.8984, 0.00258, 3.856e-05, 0.002569, 3.827e-05, 0.02463, 3.833e-05, 0.02466, 3.827e-05, 0.02466, 0.03731, 0.02456, 0.0373, 0.01001, 5.627e-05, 0.01057, 3.815e-05, 0.01057, 0.03052, 0.01001, 0.0305, 0.01959, 0.008619, 0.01959, 0.008516, 0.0196, 0.008518, 0.0196, 0.00862, 0.004838, 5.817e-05, 0.005498, 3.815e-05, 0.005498, 0.0359, 0.004834, 0.03589, 0.01782, 0.01432, 0.01782, 0.01437, 0.01781, 0.01437, 0.01781, 0.01431, 0.008557, 0.02567, 0.008549, 0.02567, 0.008546, 0.02245, 0.008557, 0.02245, 0.01614, 0.021, 0.01616, 0.02099, 0.01616, 0.02563, 0.01612, 0.02563, 0.02845, 0.01427, 0.02881, 0.01427, 0.02881, 0.01665, 0.02845, 0.01663, 0.008634, 0.02737, 0.008634, 3.815e-05, 0.009293, 3.91e-05, 0.009293, 0.02736, 0.02599, 0.02689, 0.02541, 0.02689, 0.02541, 0.0222, 0.02599, 0.02221, 0.007735, 3.815e-05, 0.008557, 3.815e-05, 0.008557, 0.02237, 0.00773, 0.02237, 0.007029, 4.625e-05, 0.007653, 3.815e-05, 0.007653, 0.0291, 0.007023, 0.02909, 0.02268, 0.0241, 0.02268, 0.02463, 0.02262, 0.02463, 0.02261, 0.02411, 0.01632, 9.012e-05, 0.01674, 3.815e-05, 0.01674, 0.02013, 0.01632, 0.02009, 0.02351, 0.02914, 0.02351, 0.02947, 0.02346, 0.02948, 0.02347, 0.02915, 0.02425, 0.02499, 0.02445, 0.02499, 0.02445, 0.02706, 0.02423, 0.02705, 0.02336, 0.02669, 0.02332, 0.02669, 0.02332, 0.01319, 0.02336, 0.01319, 0.01279, 4.387e-05, 0.0133, 3.815e-05, 0.0133, 0.02355, 0.01279, 0.02354, 0.02647, 0.006047, 0.02647, 0.006573, 0.02641, 0.006569, 0.02641, 0.006052, 0.01222, 0.000217, 0.01271, 3.815e-05, 0.01271, 0.02739, 0.0122, 0.02725, 0.02437, 0.02914, 0.02437, 0.02947, 0.02432, 0.02948, 0.02432, 0.02915, 0.02936, 4.038e-05, 0.02957, 3.824e-05, 0.02957, 0.002109, 0.02935, 0.002102, 0.02899, 0.009639, 0.02905, 0.009639, 0.02905, 0.02793, 0.02899, 0.02793, 0.01337, 0.01735, 0.01338, 5.436e-05, 0.01407, 3.815e-05, 0.01407, 0.01735, 0.01774, 0.01806, 0.01684, 0.01807, 0.01682, 0.01711, 0.01682, 0.01445, 0.01928, 0.01454, 0.01928, 0.01711, 0.01928, 0.01803, 0.02014, 0.02289, 0.01915, 0.0228, 0.01913, 0.01825, 0.02014, 0.01815, 0.01951, 0.008156, 0.01951, 0.009177, 0.01937, 0.009177, 0.01937, 0.008157, 0.01607, 0.02092, 0.01503, 0.02083, 0.01504, 0.01599, 0.01607, 0.01595, 0.02891, 0.02549, 0.02891, 0.02734, 0.02866, 0.02734, 0.02864, 0.02549, 0.02009, 0.02297, 0.0203, 0.02297, 0.0203, 0.02504, 0.02008, 0.02503, 0.00833, 0.02606, 0.008417, 0.02606, 0.008417, 0.02913, 0.008328, 0.02913, 0.01906, 0.02289, 0.01807, 0.0228, 0.01805, 0.01825, 0.01906, 0.01815, 0.02619, 0.01565, 0.02619, 0.01667, 0.02605, 0.01667, 0.02604, 0.01565, 0.0196, 0.01422, 0.01856, 0.01413, 0.01857, 0.00929, 0.0196, 0.009254, 0.01613, 0.02582, 0.01613, 0.02767, 0.01589, 0.02767, 0.01586, 0.02582, 0.02936, 0.004034, 0.02956, 0.004032, 0.02956, 0.006103, 0.02934, 0.006096, 0.01396, 0.02364, 0.01405, 0.02364, 0.01405, 0.02672, 0.01396, 0.02672, 0.0223, 0.02942, 0.02169, 0.0294, 0.0217, 0.02783, 0.0223, 0.02782, 0.01142, 0.02487, 0.01142, 0.02625, 0.01123, 0.02625, 0.01123, 0.02487, 0.01495, 0.02836, 0.01415, 0.02835, 0.01414, 0.02625, 0.01495, 0.02623, 0.02891, 0.02355, 0.02891, 0.02541, 0.02866, 0.02541, 0.02864, 0.02355, 0.02622, 0.02647, 0.02642, 0.02647, 0.02642, 0.02854, 0.0262, 0.02854, 0.02965, 3.826e-05, 0.02975, 3.825e-05, 0.02975, 0.002116, 0.02964, 0.002116, 0.01604, 0.02574, 0.01505, 0.02565, 0.01503, 0.0211, 0.01604, 0.02099, 0.02641, 0.01565, 0.02641, 0.01667, 0.02627, 0.01667, 0.02626, 0.01565, 0.01674, 0.02952, 0.01625, 0.02951, 0.01624, 0.02624, 0.01674, 0.02622, 0.02891, 0.02742, 0.02891, 0.02927, 0.02866, 0.02927, 0.02864, 0.02742, 0.02914, 0.0248, 0.02934, 0.0248, 0.02934, 0.02687, 0.02912, 0.02686, 0.01624, 0.01996, 0.01616, 0.01996, 0.01616, 0.01583, 0.01624, 0.01583, 0.02604, 0.00964, 0.02653, 0.009639, 0.02653, 0.01557, 0.02604, 0.01557, 0.006336, 6.914e-05, 0.006947, 3.815e-05, 0.006947, 0.0295, 0.006315, 0.02938, 0.02862, 0.0233, 0.02862, 0.02272, 0.02871, 0.02272, 0.02871, 0.0233, 0.01156, 0.0001473, 0.01213, 3.815e-05, 0.01213, 0.02653, 0.01155, 0.02641, 0.02928, 0.02926, 0.02928, 0.0296, 0.02923, 0.02961, 0.02924, 0.02927, 0.0279, 0.02664, 0.02793, 0.02663, 0.02793, 0.02756, 0.0279, 0.02756, 0.03002, 0.007939, 0.02993, 0.007927, 0.02993, 0.005294, 0.03002, 0.005287, 0.02804, 0.0169, 0.02839, 0.01687, 0.02839, 0.02348, 0.02803, 0.02344, 0.02539, 0.01669, 0.02539, 0.0163, 0.02544, 0.0163, 0.02544, 0.01669, 0.02474, 0.008486, 0.02518, 0.008455, 0.02518, 0.0168, 0.02475, 0.01677, 0.0244, 0.02713, 0.0244, 0.02747, 0.02436, 0.02748, 0.02436, 0.02715, 0.01836, 0.02881, 0.01843, 0.02881, 0.01843, 0.02969, 0.01838, 0.02969, 0.02991, 0.01309, 0.0298, 0.01309, 0.02983, 0.01154, 0.02991, 0.01153, 0.02836, 6.914e-05, 0.02871, 3.815e-05, 0.02871, 0.006642, 0.02836, 0.006609, 0.02684, 0.006434, 0.02684, 0.006049, 0.02689, 0.006047, 0.02689, 0.00643, 0.02474, 6.938e-05, 0.02518, 3.815e-05, 0.02518, 0.008379, 0.02475, 0.00835, 0.01147, 0.02416, 0.01147, 0.0245, 0.01143, 0.02451, 0.01143, 0.02417, 0.02525, 0.02751, 0.02532, 0.02751, 0.02532, 0.02839, 0.02527, 0.02839, 0.02994, 0.001596, 0.02983, 0.001599, 0.02985, 4.005e-05, 0.02994, 3.827e-05, 0.02782, 0.0278, 0.02756, 0.0278, 0.02756, 0.02334, 0.02782, 0.02334, 0.02802, 0.009644, 0.02838, 0.009639, 0.02838, 0.01619, 0.02802, 0.01618, 0.02557, 0.02964, 0.02557, 0.02907, 0.02565, 0.02906, 0.02565, 0.02964, 0.0271, 0.009646, 0.02747, 0.009639, 0.02747, 0.01651, 0.02709, 0.0165, 0.02412, 0.02914, 0.02412, 0.02947, 0.02408, 0.02948, 0.02408, 0.02915, 0.008828, 0.02896, 0.008859, 0.02895, 0.008859, 0.02988, 0.008827, 0.02988, 0.03011, 0.02412, 0.03002, 0.02411, 0.03002, 0.02148, 0.03011, 0.02147, 0.02793, 4.327e-05, 0.02828, 3.827e-05, 0.02828, 0.006592, 0.02792, 0.006582, 0.02588, 0.02964, 0.02589, 0.02907, 0.02597, 0.02906, 0.02597, 0.02964, 0.02748, 4.53e-05, 0.02785, 3.815e-05, 0.02785, 0.006908, 0.02747, 0.006896, 0.02596, 0.0163, 0.02596, 0.01664, 0.02591, 0.01665, 0.02591, 0.01631, 0.02648, 0.01565, 0.02652, 0.01565, 0.02652, 0.01657, 0.02648, 0.01657, 0.03019, 0.00521, 0.0301, 0.005198, 0.0301, 0.002565, 0.03019, 0.002558, 0.02032, 0.01656, 0.01985, 0.01655, 0.01985, 4.196e-05, 0.02032, 3.815e-05, 0.02596, 0.005383, 0.02526, 0.005381, 0.02526, 4.423e-05, 0.02596, 3.827e-05, 0.02474, 0.0233, 0.02527, 0.02324, 0.02527, 0.02744, 0.02476, 0.02738, 0.0277, 0.01668, 0.0277, 0.01611, 0.02778, 0.0161, 0.02778, 0.01668, 0.02542, 0.01695, 0.02606, 0.01687, 0.02606, 0.02212, 0.02541, 0.02203, 0.007192, 0.02918, 0.007192, 0.02952, 0.007146, 0.02952, 0.007148, 0.02919, 0.008937, 0.02896, 0.008967, 0.02895, 0.008967, 0.02988, 0.008936, 0.02988, 0.03004, 0.01617, 0.02995, 0.01616, 0.02995, 0.01352, 0.03004, 0.01352, 0.02803, 0.02362, 0.02856, 0.02355, 0.02856, 0.02775, 0.02805, 0.02769, 0.01952, 0.01794, 0.01952, 0.01737, 0.0196, 0.01736, 0.0196, 0.01794, 0.02041, 0.02135, 0.02105, 0.02126, 0.02105, 0.02651, 0.0204, 0.02643, 0.024, 0.02914, 0.024, 0.02947, 0.02395, 0.02948, 0.02396, 0.02915, 0.01065, 0.02893, 0.01068, 0.02892, 0.01068, 0.02985, 0.01065, 0.02985, 0.02975, 0.02139, 0.02966, 0.02138, 0.02966, 0.01875, 0.02975, 0.01874, 0.01589, 0.02977, 0.01503, 0.02975, 0.01504, 0.02859, 0.01589, 0.02858, 0.02541, 0.02964, 0.02541, 0.02907, 0.02549, 0.02906, 0.02549, 0.02964, 0.01403, 0.02922, 0.01305, 0.02922, 0.01306, 0.0279, 0.01403, 0.0279, 0.008374, 0.02921, 0.008374, 0.02955, 0.008328, 0.02955, 0.00833, 0.02922, 0.01108, 0.02893, 0.01111, 0.02892, 0.01111, 0.02985, 0.01108, 0.02985, 0.02985, 0.00521, 0.02976, 0.005198, 0.02976, 0.002565, 0.02985, 0.002558, 0.02078, 0.02948, 0.01992, 0.02945, 0.01993, 0.0283, 0.02078, 0.02829, 0.0265, 0.02964, 0.0265, 0.02906, 0.02658, 0.02906, 0.02658, 0.02964, 0.02444, 0.02906, 0.02346, 0.02905, 0.02347, 0.02774, 0.02444, 0.02773, 0.02809, 0.02928, 0.02809, 0.02962, 0.02805, 0.02962, 0.02805, 0.02929, 0.02953, 0.002191, 0.02956, 0.002185, 0.02956, 0.003113, 0.02953, 0.00311, 0.02987, 0.01617, 0.02978, 0.01616, 0.02978, 0.01352, 0.02987, 0.01352, 0.0265, 0.01692, 0.02691, 0.01687, 0.02691, 0.02367, 0.0265, 0.02363, 0.02565, 0.01669, 0.02565, 0.0163, 0.02571, 0.0163, 0.02571, 0.01669, 0.02756, 0.009671, 0.02794, 0.009639, 0.02794, 0.01603, 0.02754, 0.016, 0.02817, 0.0164, 0.02817, 0.01673, 0.02812, 0.01674, 0.02812, 0.01641, 0.02525, 0.02847, 0.02532, 0.02847, 0.02532, 0.02934, 0.02527, 0.02934, 0.03007, 0.0178, 0.02996, 0.01781, 0.02999, 0.01625, 0.03007, 0.01625, 0.0266, 0.009685, 0.02701, 0.009639, 0.02701, 0.01644, 0.0266, 0.0164, 0.02552, 0.01669, 0.02552, 0.0163, 0.02557, 0.0163, 0.02557, 0.01669, 0.02758, 0.0169, 0.02796, 0.01687, 0.02796, 0.02326, 0.02756, 0.02323, 0.02805, 0.0164, 0.02805, 0.01673, 0.028, 0.01674, 0.028, 0.01641, 0.01808, 0.02881, 0.01814, 0.02881, 0.01814, 0.02969, 0.01809, 0.02969, 0.01613, 0.02931, 0.01602, 0.02931, 0.01605, 0.02775, 0.01613, 0.02775, 0.0229, 0.01321, 0.02324, 0.01319, 0.02324, 0.02466, 0.02289, 0.02465, 0.02526, 0.01669, 0.02526, 0.0163, 0.02531, 0.0163, 0.02531, 0.01669, 0.02604, 5.388e-05, 0.02633, 3.815e-05, 0.02633, 0.009562, 0.02604, 0.009544, 0.01576, 0.01588, 0.01576, 0.01583, 0.01576, 0.01583, 0.01576, 0.01588, 0.02814, 0.006668, 0.02821, 0.00667, 0.02821, 0.007546, 0.02816, 0.007546, 0.02989, 0.0178, 0.02978, 0.01781, 0.0298, 0.01625, 0.02989, 0.01625, 0.02128, 0.01297, 0.02162, 0.01295, 0.02162, 0.02442, 0.02126, 0.02441, 0.02104, 0.01334, 0.02104, 0.01295, 0.02109, 0.01295, 0.02109, 0.01333, 0.02614, 0.01689, 0.02642, 0.01687, 0.02642, 0.0264, 0.02613, 0.02638, 0.01568, 0.01588, 0.01568, 0.01583, 0.01568, 0.01583, 0.01568, 0.01588, 0.01396, 0.0268, 0.01403, 0.0268, 0.01403, 0.02768, 0.01398, 0.02768, 0.02096, 0.02985, 0.02086, 0.02985, 0.02088, 0.02829, 0.02096, 0.02829, 0.01213, 0.02976, 0.01127, 0.02974, 0.01128, 0.02859, 0.01213, 0.02858, 0.0273, 0.02964, 0.0273, 0.02906, 0.02738, 0.02906, 0.02738, 0.02964, 0.02853, 0.0292, 0.02756, 0.0292, 0.02756, 0.02788, 0.02853, 0.02788, 0.007069, 0.02918, 0.007069, 0.02952, 0.007023, 0.02952, 0.007025, 0.02919, 0.009045, 0.02896, 0.009076, 0.02895, 0.009076, 0.02988, 0.009044, 0.02988, 0.03019, 0.007939, 0.0301, 0.007927, 0.0301, 0.005294, 0.03019, 0.005287, 0.02324, 0.02937, 0.02238, 0.02934, 0.02239, 0.02819, 0.02324, 0.02818, 0.02747, 0.007565, 0.02747, 0.00699, 0.02755, 0.006985, 0.02755, 0.007565, 0.01779, 0.02921, 0.01682, 0.02921, 0.01682, 0.02789, 0.01779, 0.02789, 0.02785, 0.02928, 0.02785, 0.02962, 0.0278, 0.02962, 0.0278, 0.02929, 0.008503, 0.02896, 0.008534, 0.02895, 0.008534, 0.02988, 0.008502, 0.02988, 0.02988, 0.02745, 0.02979, 0.02744, 0.02979, 0.02481, 0.02988, 0.0248, 0.02415, 0.02766, 0.02347, 0.02762, 0.02346, 0.02431, 0.02415, 0.02427, 0.02739, 0.006674, 0.02739, 0.007466, 0.02729, 0.007465, 0.02728, 0.006684, 0.01933, 0.02297, 0.02, 0.02297, 0.02, 0.02645, 0.01933, 0.02645, 0.02281, 0.02437, 0.02281, 0.02463, 0.02278, 0.02463, 0.02278, 0.02437, 0.02403, 0.02286, 0.02416, 0.02284, 0.02416, 0.0241, 0.02414, 0.0241, 0.02032, 0.02278, 0.02025, 0.02278, 0.02023, 0.01664, 0.02032, 0.01664, 0.01682, 0.02252, 0.01774, 0.02247, 0.01774, 0.02571, 0.01682, 0.02569, 0.008448, 0.02598, 0.00773, 0.02591, 0.007737, 0.02245, 0.008448, 0.02245, 0.02946, 0.00618, 0.02946, 0.006972, 0.02936, 0.006971, 0.02934, 0.006189, 0.02324, 0.0281, 0.02258, 0.02809, 0.02259, 0.02475, 0.02324, 0.02474, 0.02664, 0.01651, 0.02664, 0.01678, 0.0266, 0.01677, 0.0266, 0.01651, 0.02008, 0.02514, 0.0202, 0.02512, 0.0202, 0.02637, 0.02019, 0.02638, 0.01405, 0.02357, 0.01398, 0.02356, 0.01396, 0.01743, 0.01405, 0.01742, 0.02268, 0.02403, 0.02227, 0.02403, 0.02226, 0.01304, 0.02268, 0.01303, 0.02003, 0.01664, 0.02009, 0.01779, 0.01985, 0.01779, 0.01988, 0.01664, 0.02339, 0.01311, 0.02289, 0.01309, 0.0229, 5.984e-05, 0.02339, 3.815e-05, 0.02425, 0.02914, 0.02425, 0.02947, 0.0242, 0.02948, 0.0242, 0.02915, 0.02276, 0.02246, 0.0228, 0.02246, 0.0228, 0.02383, 0.02276, 0.02382, 0.01791, 0.02564, 0.01783, 0.02561, 0.01781, 0.02249, 0.01791, 0.02247, 0.01568, 6.509e-05, 0.01624, 3.815e-05, 0.01624, 0.01575, 0.01568, 0.01574, 0.01506, 4.268e-05, 0.0156, 3.815e-05, 0.0156, 0.01588, 0.01503, 0.01587, 0.02666, 0.02964, 0.02666, 0.02906, 0.02674, 0.02906, 0.02674, 0.02964, 0.02389, 0.0242, 0.02346, 0.02418, 0.02347, 0.01214, 0.02389, 0.01212, 0.02953, 0.02926, 0.02953, 0.0296, 0.02948, 0.02961, 0.02948, 0.02927, 0.01123, 0.02734, 0.01126, 0.02733, 0.01126, 0.02826, 0.01123, 0.02826, 0.01292, 0.03012, 0.01283, 0.03011, 0.01283, 0.02748, 0.01292, 0.02747, 0.02449, 0.01311, 0.02405, 0.01306, 0.02405, 8.321e-05, 0.02449, 3.815e-05, 0.01586, 0.02833, 0.01586, 0.02776, 0.01594, 0.02775, 0.01594, 0.02833, 0.02219, 0.01437, 0.02171, 0.01433, 0.02169, 0.0001101, 0.02219, 3.815e-05, 0.02822, 0.02928, 0.02822, 0.02962, 0.02817, 0.02962, 0.02817, 0.02929, 0.02028, 0.02512, 0.02031, 0.02512, 0.02031, 0.02604, 0.02028, 0.02604, 0.02517, 0.03016, 0.02508, 0.03015, 0.02508, 0.02752, 0.02517, 0.02751, 0.01414, 7.892e-05, 0.01496, 3.815e-05, 0.01496, 0.01366, 0.01414, 0.01364, 0.02281, 0.01296, 0.02226, 0.01291, 0.02226, 0.0001402, 0.02281, 3.815e-05, 0.02276, 0.02429, 0.02276, 0.0239, 0.02281, 0.0239, 0.02281, 0.02429, 0.02162, 0.01287, 0.02104, 0.01272, 0.02106, 0.0002041, 0.02162, 3.815e-05, 0.02916, 0.02926, 0.02916, 0.0296, 0.02911, 0.02961, 0.02911, 0.02927, 0.01822, 0.02881, 0.01828, 0.02881, 0.01828, 0.02969, 0.01824, 0.02969, 0.02945, 0.003744, 0.02935, 0.003747, 0.02937, 0.002187, 0.02945, 0.002185, 0.01683, 4.387e-05, 0.0174, 3.815e-05, 0.0174, 0.01437, 0.01682, 0.01437, 0.01856, 0.007951, 0.01856, 0.007567, 0.01862, 0.007565, 0.01862, 0.007947, 0.01148, 0.01937, 0.01072, 0.01925, 0.01065, 0.0001814, 0.01148, 3.815e-05, 0.007437, 0.02918, 0.007437, 0.02952, 0.007391, 0.02952, 0.007393, 0.02919, 0.02118, 0.02888, 0.02124, 0.02888, 0.02124, 0.02976, 0.02119, 0.02976, 0.01491, 0.02589, 0.01481, 0.02589, 0.01483, 0.02433, 0.01491, 0.02433, 0.01388, 0.02782, 0.01305, 0.02782, 0.01305, 0.02513, 0.01388, 0.02512, 0.01975, 0.02681, 0.01975, 0.02835, 0.01863, 0.02835, 0.01863, 0.02683, 0.02578, 0.01669, 0.02578, 0.0163, 0.02584, 0.0163, 0.02584, 0.01669, 0.01856, 0.009177, 0.01859, 0.008163, 0.01929, 0.008167, 0.01929, 0.009175, 0.02797, 0.02928, 0.02797, 0.02962, 0.02792, 0.02962, 0.02793, 0.02929, 0.01793, 0.02881, 0.018, 0.02881, 0.018, 0.02969, 0.01795, 0.02969, 0.03009, 0.01309, 0.02998, 0.01309, 0.03001, 0.01154, 0.03009, 0.01153, 0.01682, 0.02578, 0.01796, 0.02579, 0.01796, 0.02781, 0.01684, 0.02781, 0.01487, 0.02108, 0.01487, 0.02051, 0.01496, 0.0205, 0.01496, 0.02108, 0.01485, 0.02971, 0.01414, 0.02971, 0.01414, 0.02844, 0.01485, 0.02844, 0.02829, 0.0164, 0.02829, 0.01673, 0.02824, 0.01674, 0.02825, 0.01641, 0.01076, 0.02893, 0.01079, 0.02892, 0.01079, 0.02985, 0.01076, 0.02985, 0.03009, 0.02139, 0.03, 0.02138, 0.03, 0.01875, 0.03009, 0.01874, 0.0272, 0.009563, 0.02641, 0.009558, 0.02641, 0.006681, 0.0272, 0.006674, 0.02846, 0.0233, 0.02847, 0.02272, 0.02855, 0.02272, 0.02855, 0.0233, 0.01503, 0.02582, 0.01578, 0.02583, 0.01576, 0.02851, 0.01504, 0.02851, 0.02428, 0.02713, 0.02428, 0.02747, 0.02423, 0.02748, 0.02424, 0.02715, 0.02104, 0.0283, 0.02107, 0.02829, 0.02107, 0.02922, 0.02104, 0.02922, 0.03006, 0.01146, 0.02997, 0.01145, 0.02997, 0.008812, 0.03006, 0.008805, 0.02959, 0.02139, 0.02912, 0.02138, 0.02913, 0.01752, 0.02959, 0.01751, 0.02682, 0.02964, 0.02682, 0.02906, 0.0269, 0.02906, 0.0269, 0.02964, 0.02959, 0.01743, 0.02912, 0.01743, 0.02912, 0.01352, 0.02959, 0.01352, 0.02388, 0.02914, 0.02388, 0.02947, 0.02383, 0.02948, 0.02383, 0.02915, 0.02157, 0.02888, 0.0216, 0.02888, 0.0216, 0.02981, 0.02157, 0.0298, 0.03005, 0.02745, 0.02996, 0.02744, 0.02996, 0.02481, 0.03005, 0.0248, 0.02596, 0.01623, 0.02526, 0.01622, 0.02526, 0.01089, 0.02596, 0.01088, 0.01115, 0.02885, 0.01065, 0.02885, 0.01065, 0.02487, 0.01115, 0.02487, 0.01959, 0.00916, 0.01959, 0.009057, 0.0196, 0.009059, 0.0196, 0.009161, 0.02961, 0.01344, 0.02913, 0.01344, 0.02912, 0.00964, 0.02961, 0.009639, 0.01765, 0.01432, 0.01765, 0.01437, 0.01764, 0.01437, 0.01764, 0.01431, 0.02248, 0.02764, 0.02247, 0.02764, 0.02247, 0.02442, 0.02248, 0.02442, 0.02969, 0.01352, 0.0297, 0.01352, 0.0297, 0.01815, 0.02966, 0.01815, 0.01977, 0.01729, 0.01935, 0.01728, 0.01935, 0.01445, 0.01977, 0.01445, 0.02714, 0.02964, 0.02714, 0.02906, 0.02722, 0.02906, 0.02722, 0.02964, 0.02961, 0.02472, 0.02913, 0.02472, 0.02912, 0.02149, 0.02961, 0.02147, 0.0294, 0.02926, 0.0294, 0.0296, 0.02936, 0.02961, 0.02936, 0.02927, 0.01087, 0.02893, 0.0109, 0.02892, 0.0109, 0.02985, 0.01086, 0.02985, 0.03002, 0.00521, 0.02993, 0.005198, 0.02993, 0.002565, 0.03002, 0.002558, 0.009369, 5.627e-05, 0.009932, 3.815e-05, 0.009932, 0.03052, 0.009373, 0.0305, 0.01968, 0.01437, 0.01968, 0.01427, 0.01969, 0.01427, 0.01969, 0.01437, 0.005579, 5.817e-05, 0.006239, 3.815e-05, 0.006239, 0.0359, 0.005574, 0.03589, 0.01799, 0.01432, 0.01799, 0.01437, 0.01798, 0.01437, 0.01798, 0.01431, 0.01985, 0.02981, 0.01984, 0.02981, 0.01984, 0.02659, 0.01985, 0.02659, 0.02967, 0.002562, 0.02968, 0.002558, 0.02968, 0.007193, 0.02964, 0.007191, 0.01626, 0.02021, 0.01674, 0.02021, 0.01674, 0.02614, 0.01626, 0.02614, 0.01135, 0.0248, 0.01065, 0.02479, 0.01065, 0.01946, 0.01135, 0.01945, 0.02846, 0.01687, 0.0289, 0.01687, 0.0289, 0.01982, 0.02846, 0.01982, 0.02942, 0.02784, 0.02942, 0.02726, 0.0295, 0.02726, 0.0295, 0.02784, 0.00773, 0.02606, 0.008251, 0.02606, 0.008251, 0.02955, 0.00773, 0.02955, 0.02784, 0.006985, 0.02784, 0.007324, 0.02779, 0.007329, 0.02779, 0.006996, 0.02146, 0.02888, 0.02149, 0.02888, 0.02149, 0.02981, 0.02146, 0.0298, 0.02995, 0.02412, 0.02985, 0.02411, 0.02986, 0.02148, 0.02995, 0.02147, 0.02641, 3.964e-05, 0.02689, 3.827e-05, 0.02689, 0.005971, 0.02641, 0.00597, 0.01948, 0.02961, 0.01863, 0.02959, 0.01863, 0.02843, 0.01948, 0.02843, 0.01968, 0.01794, 0.01968, 0.01737, 0.01976, 0.01736, 0.01976, 0.01794, 0.02747, 0.02898, 0.0265, 0.02898, 0.02651, 0.02766, 0.02747, 0.02766, 0.02375, 0.02914, 0.02375, 0.02947, 0.02371, 0.02948, 0.02371, 0.02915, 0.00872, 0.02896, 0.008751, 0.02895, 0.008751, 0.02988, 0.008719, 0.02988, 0.03005, 0.03018, 0.02996, 0.03017, 0.02996, 0.02754, 0.03005, 0.02753, 0.02744, 0.02756, 0.02699, 0.02755, 0.02699, 0.02249, 0.02744, 0.02248, 0.01959, 0.008259, 0.01959, 0.008156, 0.0196, 0.008157, 0.0196, 0.00826, 0.02699, 0.01687, 0.02748, 0.01687, 0.02748, 0.02241, 0.02699, 0.02241, 0.0179, 0.01432, 0.0179, 0.01437, 0.0179, 0.01437, 0.0179, 0.01431, 0.02333, 0.02998, 0.02332, 0.02998, 0.02332, 0.02677, 0.02333, 0.02677, 0.01146, 0.01946, 0.01147, 0.01945, 0.01147, 0.02409, 0.01143, 0.02408, 0.02927, 0.00791, 0.02879, 0.00791, 0.02879, 0.004032, 0.02927, 0.004032, 0.02763, 0.007565, 0.02763, 0.00699, 0.02771, 0.006985, 0.02771, 0.007565, 0.02879, 3.827e-05, 0.02927, 3.827e-05, 0.02927, 0.003956, 0.02879, 0.003956, 0.02904, 0.02926, 0.02904, 0.0296, 0.02899, 0.02961, 0.02899, 0.02927, 0.02964, 0.007275, 0.02967, 0.007269, 0.02967, 0.008196, 0.02964, 0.008194, 0.02985, 0.007939, 0.02976, 0.007927, 0.02976, 0.005294, 0.02985, 0.005287, 0.02697, 4.303e-05, 0.0274, 3.827e-05, 0.0274, 0.00642, 0.02697, 0.006415, 0.01959, 0.00898, 0.01959, 0.008877, 0.0196, 0.008878, 0.0196, 0.008981, 0.01337, 0.01743, 0.01388, 0.01742, 0.01388, 0.02504, 0.01338, 0.02504, 0.01757, 0.01432, 0.01757, 0.01437, 0.01756, 0.01437, 0.01756, 0.01431, 0.02791, 0.02655, 0.0279, 0.02655, 0.0279, 0.02334, 0.02791, 0.02334, 0.02279, 0.01304, 0.0228, 0.01303, 0.0228, 0.01767, 0.02276, 0.01767, 0.02596, 0.0108, 0.02526, 0.0108, 0.02526, 0.005466, 0.02596, 0.00546, 0.01473, 0.02615, 0.01414, 0.02614, 0.01414, 0.02138, 0.01473, 0.02138, 0.009152, 0.02954, 0.009154, 0.02896, 0.009235, 0.02895, 0.009235, 0.02953, 0.0288, 0.02264, 0.02847, 0.02264, 0.02846, 0.01991, 0.0288, 0.0199, 0.02773, 0.02928, 0.02773, 0.02962, 0.02768, 0.02962, 0.02768, 0.02929, 0.01123, 0.02633, 0.01126, 0.02633, 0.01126, 0.02725, 0.01123, 0.02725, 0.02971, 0.02745, 0.02962, 0.02744, 0.02962, 0.02481, 0.02971, 0.0248, 0.02985, 0.02919, 0.02899, 0.02916, 0.029, 0.02801, 0.02985, 0.028, 0.02698, 0.02964, 0.02698, 0.02906, 0.02706, 0.02906, 0.02706, 0.02964, 0.0293, 0.009562, 0.02833, 0.009558, 0.02833, 0.00824, 0.0293, 0.008237, 0.01284, 0.02687, 0.01284, 0.02721, 0.01279, 0.02721, 0.01279, 0.02688, 0.01851, 0.02882, 0.01854, 0.02881, 0.01854, 0.02974, 0.0185, 0.02973, 0.02978, 0.02412, 0.02969, 0.02411, 0.02969, 0.02148, 0.02978, 0.02147, 0.01855, 0.02784, 0.01805, 0.02784, 0.01806, 0.02297, 0.01855, 0.02297, 0.02572, 0.02964, 0.02573, 0.02907, 0.02581, 0.02906, 0.02581, 0.02964, 0.02162, 0.0288, 0.02118, 0.0288, 0.02118, 0.02451, 0.02162, 0.0245, 0.02363, 0.02914, 0.02363, 0.02947, 0.02359, 0.02948, 0.02359, 0.02915, 0.01097, 0.02893, 0.01101, 0.02892, 0.01101, 0.02985, 0.01097, 0.02985, 0.02992, 0.02139, 0.02983, 0.02138, 0.02983, 0.01875, 0.02992, 0.01874, 0.02445, 0.02276, 0.02405, 0.02272, 0.02405, 0.0132, 0.02445, 0.01319, 0.01959, 0.008439, 0.01959, 0.008336, 0.0196, 0.008337, 0.0196, 0.00844, 0.02211, 0.02434, 0.02169, 0.02432, 0.02171, 0.01444, 0.02211, 0.01444, 0.01807, 0.01432, 0.01807, 0.01437, 0.01806, 0.01437, 0.01806, 0.01431, 0.02889, 0.02312, 0.02888, 0.02312, 0.02888, 0.0199, 0.02889, 0.0199, 0.02971, 0.008809, 0.02973, 0.008805, 0.02973, 0.01344, 0.02968, 0.01344])
me_cube_051.materials.append(mat_bricks_046)
me_cube_051.materials.append(mat_cobblestone_floor_13)
me_cube_051.materials.append(mat_baked)
me_cube_051.use_remesh_fix_poles = True
me_cube_051.use_remesh_preserve_attributes = False
me_cube_051.use_mirror_vertex_groups = False
me_cube_051.update()

# ---- objects
ob_cube_047 = bpy.data.objects.new('Cube.047', me_cube_051)

# ---- transforms, parenting, visibility, modifiers, constraints
ob_cube_047.location = (45.11, -38.44, 0.0)
ob_cube_047.scale = (0.1414, 7.046, 1.0)
ob_cube_047.lineart.crease_threshold = 0.0

# ---- collection membership
col_collection.objects.link(ob_cube_047)

# ---- scene / render settings (as saved in the file)
scene.frame_start = 1; scene.frame_end = 250; scene.frame_set(0)
scene.render.engine = 'CYCLES'
scene.cycles.use_denoising = False
scene.cycles.samples = 128
scene.cycles.sampling_pattern = 'TABULATED_SOBOL'
scene.cycles.use_adaptive_sampling = False
scene.cycles.use_light_tree = False
scene.cycles.bake_type = 'DIFFUSE'
scene.view_settings.view_transform = 'Filmic'
bpy.context.view_layer.update()

# ---- added for rendering (the .blend has no active camera and no usable light): camera, sun
cam_auto = bpy.data.cameras.new('AutoCamera')
cam_auto.lens = 50.0
cam_auto.sensor_width = 36.0
cam_auto.clip_end = 3099.08
ob_auto_camera = bpy.data.objects.new('AutoCamera', cam_auto)
scene.collection.objects.link(ob_auto_camera)
ob_auto_camera.location = (236.491, -261.638, 141.269)
ob_auto_camera.rotation_euler = (1.09748, -7.21219e-08, 0.694738)
scene.camera = ob_auto_camera
light_auto_sun = bpy.data.lights.new('AutoSun', 'SUN')
light_auto_sun.energy = 3.0
light_auto_sun.angle = 0.0523599
ob_auto_sun = bpy.data.objects.new('AutoSun', light_auto_sun)
scene.collection.objects.link(ob_auto_sun)
ob_auto_sun.rotation_euler = (0.872665, 0.174533, 0.523599)
bpy.context.view_layer.update()
